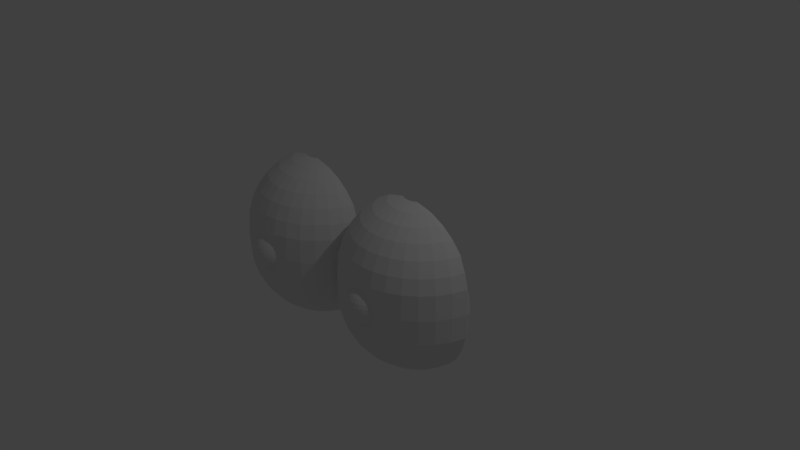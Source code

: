 # Source: eyesTogether.blend  (saved by Blender 2.79.0; exported with 4.5.12 LTS)
import bpy
from mathutils import Matrix  # noqa: F401  (used for matrix-valued properties, if any)

bpy.ops.wm.read_factory_settings(use_empty=True)
scene = bpy.context.scene
scene.name = 'Scene'

# ---- collections
col_collection_1 = bpy.data.collections.new('Collection 1'); scene.collection.children.link(col_collection_1)

# ---- world
world_world = bpy.data.worlds.new('World'); scene.world = world_world
world_world.color = (0.05088, 0.05088, 0.05088)
world_world.use_sun_shadow = False
world_world.sun_shadow_jitter_overblur = 0.0
world_world.cycles.sampling_method = 'MANUAL'

# ---- cameras
cam_camera = bpy.data.cameras.new('Camera')
cam_camera.clip_end = 100.0
cam_camera.lens = 35.0
cam_camera.sensor_width = 32.0
cam_camera.sensor_height = 18.0
cam_camera.ortho_scale = 7.314
cam_camera.dof.focus_distance = 0.0
cam_camera.dof.aperture_fstop = 128.0

# ---- lights
light_lamp = bpy.data.lights.new('Lamp', 'POINT')
light_lamp.transmission_factor = 0.0
light_lamp.cutoff_distance = 30.0
light_lamp.energy = 100.0
light_lamp.shadow_buffer_clip_start = 1.001
light_lamp.shadow_soft_size = 0.1
light_lamp.shadow_maximum_resolution = 0.006
light_lamp.use_absolute_resolution = True

# ---- meshes
me_sphere_002 = bpy.data.meshes.new('Sphere.002')
me_sphere_002.from_pydata([(0.0, -3.258e-07, -1.0), (0.03806, 0.1913, 0.9808), (0.07466, 0.3753, 0.9239), (0.1084, 0.5449, 0.8315), (0.1379, 0.6935, 0.7071), (0.1622, 0.8155, 0.5556), (0.1802, 0.9061, 0.3827), (0.1913, 0.9619, 0.1951), (0.1951, 0.9808, 7.55e-08), (0.1913, 0.9619, -0.1951), (0.1802, 0.9061, -0.3827), (0.1622, 0.8155, -0.5556), (0.1379, 0.6935, -0.7071), (0.1084, 0.5449, -0.8315), (0.07466, 0.3753, -0.9239), (0.03806, 0.1913, -0.9808), (0.07466, 0.1802, 0.9808), (0.1464, 0.3536, 0.9239), (0.2126, 0.5133, 0.8315), (0.2706, 0.6533, 0.7071), (0.3182, 0.7682, 0.5556), (0.3536, 0.8536, 0.3827), (0.3753, 0.9061, 0.1951), (0.3827, 0.9239, 7.55e-08), (0.3753, 0.9061, -0.1951), (0.3536, 0.8536, -0.3827), (0.3182, 0.7682, -0.5556), (0.2706, 0.6533, -0.7071), (0.2126, 0.5133, -0.8315), (0.1464, 0.3536, -0.9239), (0.07466, 0.1802, -0.9808), (0.1084, 0.1622, 0.9808), (0.2126, 0.3182, 0.9239), (0.3087, 0.4619, 0.8315), (0.3928, 0.5879, 0.7071), (0.4619, 0.6913, 0.5556), (0.5133, 0.7682, 0.3827), (0.5449, 0.8155, 0.1951), (0.5556, 0.8315, 7.55e-08), (0.5449, 0.8155, -0.1951), (0.5133, 0.7682, -0.3827), (0.4619, 0.6913, -0.5556), (0.3928, 0.5879, -0.7071), (0.3087, 0.4619, -0.8315), (0.2126, 0.3182, -0.9239), (0.1084, 0.1622, -0.9808), (0.1379, 0.1379, 0.9808), (0.2706, 0.2706, 0.9239), (0.3928, 0.3928, 0.8315), (0.5, 0.5, 0.7071), (0.5879, 0.5879, 0.5556), (0.6533, 0.6533, 0.3827), (0.6935, 0.6935, 0.1951), (0.7071, 0.7071, 7.55e-08), (0.6935, 0.6935, -0.1951), (0.6533, 0.6533, -0.3827), (0.5879, 0.5879, -0.5556), (0.5, 0.5, -0.7071), (0.3928, 0.3928, -0.8315), (0.2706, 0.2706, -0.9239), (0.1379, 0.1379, -0.9808), (0.1622, 0.1084, 0.9808), (0.3182, 0.2126, 0.9239), (0.4619, 0.3087, 0.8315), (0.5879, 0.3928, 0.7071), (0.6913, 0.4619, 0.5556), (0.7682, 0.5133, 0.3827), (0.8155, 0.5449, 0.1951), (0.8315, 0.5556, 7.55e-08), (0.8155, 0.5449, -0.1951), (0.7682, 0.5133, -0.3827), (0.6913, 0.4619, -0.5556), (0.5879, 0.3928, -0.7071), (0.4619, 0.3087, -0.8315), (0.3182, 0.2126, -0.9239), (0.1622, 0.1084, -0.9808), (0.1802, 0.07466, 0.9808), (0.3536, 0.1464, 0.9239), (0.5133, 0.2126, 0.8315), (0.6533, 0.2706, 0.7071), (0.7682, 0.3182, 0.5556), (0.8536, 0.3536, 0.3827), (0.9061, 0.3753, 0.1951), (0.9239, 0.3827, 7.55e-08), (0.9061, 0.3753, -0.1951), (0.8536, 0.3536, -0.3827), (0.7682, 0.3182, -0.5556), (0.6533, 0.2706, -0.7071), (0.5133, 0.2126, -0.8315), (0.3536, 0.1464, -0.9239), (0.1802, 0.07466, -0.9808), (0.1913, 0.03806, 0.9808), (0.3753, 0.07466, 0.9239), (0.5449, 0.1084, 0.8315), (0.6935, 0.1379, 0.7071), (0.8155, 0.1622, 0.5556), (0.9061, 0.1802, 0.3827), (0.9619, 0.1913, 0.1951), (0.9808, 0.1951, 7.55e-08), (0.9619, 0.1913, -0.1951), (0.9061, 0.1802, -0.3827), (0.8155, 0.1622, -0.5556), (0.6935, 0.1379, -0.7071), (0.5449, 0.1084, -0.8315), (0.3753, 0.07466, -0.9239), (0.1913, 0.03806, -0.9808), (0.1951, -3.266e-07, 0.9808), (0.3827, -3.192e-07, 0.9239), (0.5556, -3.117e-07, 0.8315), (0.7071, -3.192e-07, 0.7071), (0.8315, -3.341e-07, 0.5556), (0.9239, -2.745e-07, 0.3827), (0.9808, -3.937e-07, 0.1951), (1.0, -3.788e-07, 7.55e-08), (0.9808, -3.937e-07, -0.1951), (0.9239, -2.298e-07, -0.3827), (0.8315, -3.341e-07, -0.5556), (0.7071, -3.192e-07, -0.7071), (0.5556, -3.415e-07, -0.8315), (0.3827, -3.043e-07, -0.9239), (0.1951, -3.08e-07, -0.9808), (0.1913, -0.03806, 0.9808), (0.3753, -0.07466, 0.9239), (0.5449, -0.1084, 0.8315), (0.6935, -0.138, 0.7071), (0.8155, -0.1622, 0.5556), (0.9061, -0.1802, 0.3827), (0.9619, -0.1913, 0.1951), (0.9808, -0.1951, 7.55e-08), (0.9619, -0.1913, -0.1951), (0.9061, -0.1802, -0.3827), (0.8155, -0.1622, -0.5556), (0.6935, -0.138, -0.7071), (0.5449, -0.1084, -0.8315), (0.3753, -0.07466, -0.9239), (0.1913, -0.03806, -0.9808), (0.1802, -0.07466, 0.9808), (0.3536, -0.1464, 0.9239), (0.5133, -0.2126, 0.8315), (0.6533, -0.2706, 0.7071), (0.7682, -0.3182, 0.5556), (0.8536, -0.3536, 0.3827), (0.9061, -0.3753, 0.1951), (0.9239, -0.3827, 7.55e-08), (0.9061, -0.3753, -0.1951), (0.8536, -0.3536, -0.3827), (0.7682, -0.3182, -0.5556), (0.6533, -0.2706, -0.7071), (0.5133, -0.2126, -0.8315), (0.3536, -0.1464, -0.9239), (0.1802, -0.07466, -0.9808), (0.1622, -0.1084, 0.9808), (0.3182, -0.2126, 0.9239), (0.4619, -0.3087, 0.8315), (0.5879, -0.3928, 0.7071), (0.6913, -0.4619, 0.5556), (0.7682, -0.5133, 0.3827), (0.8155, -0.5449, 0.1951), (0.8315, -0.5556, 7.55e-08), (0.8155, -0.5449, -0.1951), (0.7682, -0.5133, -0.3827), (0.6913, -0.4619, -0.5556), (0.5879, -0.3928, -0.7071), (0.4619, -0.3087, -0.8315), (0.3182, -0.2126, -0.9239), (0.1622, -0.1084, -0.9808), (0.1379, -0.138, 0.9808), (0.2706, -0.2706, 0.9239), (0.3928, -0.3928, 0.8315), (0.5, -0.5, 0.7071), (0.5879, -0.5879, 0.5556), (0.6533, -0.6533, 0.3827), (0.6935, -0.6935, 0.1951), (0.7071, -0.7071, 7.55e-08), (0.6935, -0.6935, -0.1951), (0.6533, -0.6533, -0.3827), (0.5879, -0.5879, -0.5556), (0.5, -0.5, -0.7071), (0.3928, -0.3928, -0.8315), (0.2706, -0.2706, -0.9239), (0.1379, -0.138, -0.9808), (0.1084, -0.1622, 0.9808), (0.2126, -0.3182, 0.9239), (0.3087, -0.4619, 0.8315), (0.3928, -0.5879, 0.7071), (0.4619, -0.6913, 0.5556), (0.5133, -0.7682, 0.3827), (0.5449, -0.8155, 0.1951), (0.5556, -0.8315, 7.55e-08), (0.5449, -0.8155, -0.1951), (0.5133, -0.7682, -0.3827), (0.4619, -0.6913, -0.5556), (0.3928, -0.5879, -0.7071), (0.3087, -0.4619, -0.8315), (0.2126, -0.3182, -0.9239), (0.1084, -0.1622, -0.9808), (0.07466, -0.1802, 0.9808), (0.1464, -0.3536, 0.9239), (0.2126, -0.5133, 0.8315), (0.2706, -0.6533, 0.7071), (0.3182, -0.7682, 0.5556), (0.3536, -0.8536, 0.3827), (0.3753, -0.9061, 0.1951), (0.3827, -0.9239, 7.55e-08), (0.3753, -0.9061, -0.1951), (0.3536, -0.8536, -0.3827), (0.3182, -0.7682, -0.5556), (0.2706, -0.6533, -0.7071), (0.2126, -0.5133, -0.8315), (0.1464, -0.3536, -0.9239), (0.07466, -0.1802, -0.9808), (0.03806, -0.1913, 0.9808), (0.07466, -0.3753, 0.9239), (0.1084, -0.5449, 0.8315), (0.1379, -0.6935, 0.7071), (0.1622, -0.8155, 0.5556), (0.1802, -0.9061, 0.3827), (0.1913, -0.9619, 0.1951), (0.1951, -0.9808, 7.55e-08), (0.1913, -0.9619, -0.1951), (0.1802, -0.9061, -0.3827), (0.1622, -0.8155, -0.5556), (0.1379, -0.6935, -0.7071), (0.1084, -0.5449, -0.8315), (0.07466, -0.3753, -0.9239), (0.03806, -0.1913, -0.9808), (-7.212e-09, -0.1951, 0.9808), (4.122e-08, -0.3827, 0.9239), (2.632e-08, -0.5556, 0.8315), (-2.584e-08, -0.7071, 0.7071), (-8.544e-08, -0.8315, 0.5556), (6.357e-08, -0.9239, 0.3827), (-8.544e-08, -0.9808, 0.1951), (-1.003e-07, -1.0, 7.55e-08), (-8.544e-08, -0.9808, -0.1951), (6.357e-08, -0.9239, -0.3827), (-8.544e-08, -0.8315, -0.5556), (-2.584e-08, -0.7071, -0.7071), (-1.094e-08, -0.5556, -0.8315), (3.964e-09, -0.3827, -0.9239), (3.964e-09, -0.1951, -0.9808), (-0.03806, -0.1913, 0.9808), (-0.07466, -0.3753, 0.9239), (-0.1084, -0.5449, 0.8315), (-0.1379, -0.6935, 0.7071), (-0.1622, -0.8155, 0.5556), (-0.1802, -0.9061, 0.3827), (-0.1913, -0.9619, 0.1951), (-0.1951, -0.9808, 7.55e-08), (-0.1913, -0.9619, -0.1951), (-0.1802, -0.9061, -0.3827), (-0.1622, -0.8155, -0.5556), (-0.1379, -0.6935, -0.7071), (-0.1084, -0.5449, -0.8315), (-0.07466, -0.3753, -0.9239), (-0.03806, -0.1913, -0.9808), (-1.247e-07, -6.269e-07, 1.0), (-0.07466, -0.1802, 0.9808), (-0.1464, -0.3536, 0.9239), (-0.2126, -0.5133, 0.8315), (-0.2706, -0.6533, 0.7071), (-0.3182, -0.7682, 0.5556), (-0.3536, -0.8536, 0.3827), (-0.3753, -0.9061, 0.1951), (-0.3827, -0.9239, 7.55e-08), (-0.3753, -0.9061, -0.1951), (-0.3536, -0.8536, -0.3827), (-0.3182, -0.7682, -0.5556), (-0.2706, -0.6533, -0.7071), (-0.2126, -0.5133, -0.8315), (-0.1464, -0.3536, -0.9239), (-0.07466, -0.1802, -0.9808), (-0.1084, -0.1622, 0.9808), (-0.2126, -0.3182, 0.9239), (-0.3087, -0.4619, 0.8315), (-0.3928, -0.5879, 0.7071), (-0.4619, -0.6913, 0.5556), (-0.5133, -0.7682, 0.3827), (-0.5449, -0.8155, 0.1951), (-0.5556, -0.8315, 7.55e-08), (-0.5449, -0.8155, -0.1951), (-0.5133, -0.7682, -0.3827), (-0.4619, -0.6913, -0.5556), (-0.3928, -0.5879, -0.7071), (-0.3087, -0.4619, -0.8315), (-0.2126, -0.3182, -0.9239), (-0.1084, -0.1622, -0.9808), (-0.1379, -0.138, 0.9808), (-0.2706, -0.2706, 0.9239), (-0.3928, -0.3928, 0.8315), (-0.5, -0.5, 0.7071), (-0.5879, -0.5879, 0.5556), (-0.6533, -0.6533, 0.3827), (-0.6935, -0.6935, 0.1951), (-0.7071, -0.7071, 7.55e-08), (-0.6935, -0.6935, -0.1951), (-0.6533, -0.6533, -0.3827), (-0.5879, -0.5879, -0.5556), (-0.5, -0.5, -0.7071), (-0.3928, -0.3928, -0.8315), (-0.2706, -0.2706, -0.9239), (-0.1379, -0.1379, -0.9808), (-0.1622, -0.1084, 0.9808), (-0.3182, -0.2126, 0.9239), (-0.4619, -0.3087, 0.8315), (-0.5879, -0.3928, 0.7071), (-0.6913, -0.4619, 0.5556), (-0.7682, -0.5133, 0.3827), (-0.8155, -0.5449, 0.1951), (-0.8315, -0.5556, 7.55e-08), (-0.8155, -0.5449, -0.1951), (-0.7682, -0.5133, -0.3827), (-0.6913, -0.4619, -0.5556), (-0.5879, -0.3928, -0.7071), (-0.4619, -0.3087, -0.8315), (-0.3182, -0.2126, -0.9239), (-0.1622, -0.1084, -0.9808), (-0.1802, -0.07466, 0.9808), (-0.3536, -0.1464, 0.9239), (-0.5133, -0.2126, 0.8315), (-0.6533, -0.2706, 0.7071), (-0.7682, -0.3182, 0.5556), (-0.8536, -0.3536, 0.3827), (-0.9061, -0.3753, 0.1951), (-0.9239, -0.3827, 7.55e-08), (-0.9061, -0.3753, -0.1951), (-0.8536, -0.3536, -0.3827), (-0.7682, -0.3182, -0.5556), (-0.6533, -0.2706, -0.7071), (-0.5133, -0.2126, -0.8315), (-0.3536, -0.1464, -0.9239), (-0.1802, -0.07466, -0.9808), (-0.1913, -0.03806, 0.9808), (-0.3753, -0.07466, 0.9239), (-0.5449, -0.1084, 0.8315), (-0.6935, -0.1379, 0.7071), (-0.8155, -0.1622, 0.5556), (-0.9061, -0.1802, 0.3827), (-0.9619, -0.1913, 0.1951), (-0.9808, -0.1951, 7.55e-08), (-0.9619, -0.1913, -0.1951), (-0.9061, -0.1802, -0.3827), (-0.8155, -0.1622, -0.5556), (-0.6935, -0.1379, -0.7071), (-0.5449, -0.1084, -0.8315), (-0.3753, -0.07466, -0.9239), (-0.1913, -0.03806, -0.9808), (-0.1951, -3.117e-07, 0.9808), (-0.3827, -2.819e-07, 0.9239), (-0.5556, -2.819e-07, 0.8315), (-0.7071, -1.851e-07, 0.7071), (-0.8315, -1.404e-07, 0.5556), (-0.9239, -3.192e-07, 0.3827), (-0.9808, -9.567e-08, 0.1951), (-1.0, -1.404e-07, 7.55e-08), (-0.9808, -9.567e-08, -0.1951), (-0.9239, -3.192e-07, -0.3827), (-0.8315, -1.404e-07, -0.5556), (-0.7071, -1.851e-07, -0.7071), (-0.5556, -2.596e-07, -0.8315), (-0.3827, -2.521e-07, -0.9239), (-0.1951, -3.155e-07, -0.9808), (-0.1913, 0.03806, 0.9808), (-0.3753, 0.07466, 0.9239), (-0.5449, 0.1084, 0.8315), (-0.6935, 0.1379, 0.7071), (-0.8155, 0.1622, 0.5556), (-0.9061, 0.1802, 0.3827), (-0.9619, 0.1913, 0.1951), (-0.9808, 0.1951, 7.55e-08), (-0.9619, 0.1913, -0.1951), (-0.9061, 0.1802, -0.3827), (-0.8155, 0.1622, -0.5556), (-0.6935, 0.1379, -0.7071), (-0.5449, 0.1084, -0.8315), (-0.3753, 0.07466, -0.9239), (-0.1913, 0.03806, -0.9808), (-0.1802, 0.07466, 0.9808), (-0.3536, 0.1464, 0.9239), (-0.5133, 0.2126, 0.8315), (-0.6533, 0.2706, 0.7071), (-0.7682, 0.3182, 0.5556), (-0.8536, 0.3536, 0.3827), (-0.9061, 0.3753, 0.1951), (-0.9239, 0.3827, 7.55e-08), (-0.9061, 0.3753, -0.1951), (-0.8536, 0.3536, -0.3827), (-0.7682, 0.3182, -0.5556), (-0.6533, 0.2706, -0.7071), (-0.5133, 0.2126, -0.8315), (-0.3536, 0.1464, -0.9239), (-0.1802, 0.07466, -0.9808), (-0.1622, 0.1084, 0.9808), (-0.3182, 0.2126, 0.9239), (-0.4619, 0.3087, 0.8315), (-0.5879, 0.3928, 0.7071), (-0.6913, 0.4619, 0.5556), (-0.7682, 0.5133, 0.3827), (-0.8155, 0.5449, 0.1951), (-0.8315, 0.5556, 7.55e-08), (-0.8155, 0.5449, -0.1951), (-0.7682, 0.5133, -0.3827), (-0.6913, 0.4619, -0.5556), (-0.5879, 0.3928, -0.7071), (-0.4619, 0.3087, -0.8315), (-0.3182, 0.2126, -0.9239), (-0.1622, 0.1084, -0.9808), (-0.1379, 0.1379, 0.9808), (-0.2706, 0.2706, 0.9239), (-0.3928, 0.3928, 0.8315), (-0.5, 0.5, 0.7071), (-0.5879, 0.5879, 0.5556), (-0.6533, 0.6533, 0.3827), (-0.6935, 0.6935, 0.1951), (-0.7071, 0.7071, 7.55e-08), (-0.6935, 0.6935, -0.1951), (-0.6533, 0.6533, -0.3827), (-0.5879, 0.5879, -0.5556), (-0.5, 0.5, -0.7071), (-0.3928, 0.3928, -0.8315), (-0.2706, 0.2706, -0.9239), (-0.1379, 0.1379, -0.9808), (-0.1084, 0.1622, 0.9808), (-0.2126, 0.3182, 0.9239), (-0.3087, 0.4619, 0.8315), (-0.3928, 0.5879, 0.7071), (-0.4619, 0.6913, 0.5556), (-0.5133, 0.7682, 0.3827), (-0.5449, 0.8155, 0.1951), (-0.5556, 0.8315, 7.55e-08), (-0.5449, 0.8155, -0.1951), (-0.5133, 0.7682, -0.3827), (-0.4619, 0.6913, -0.5556), (-0.3928, 0.5879, -0.7071), (-0.3087, 0.4619, -0.8315), (-0.2126, 0.3182, -0.9239), (-0.1084, 0.1622, -0.9808), (-0.07466, 0.1802, 0.9808), (-0.1464, 0.3536, 0.9239), (-0.2126, 0.5133, 0.8315), (-0.2706, 0.6533, 0.7071), (-0.3182, 0.7682, 0.5556), (-0.3536, 0.8536, 0.3827), (-0.3753, 0.9061, 0.1951), (-0.3827, 0.9239, 7.55e-08), (-0.3753, 0.9061, -0.1951), (-0.3536, 0.8536, -0.3827), (-0.3182, 0.7682, -0.5556), (-0.2706, 0.6533, -0.7071), (-0.2126, 0.5133, -0.8315), (-0.1464, 0.3536, -0.9239), (-0.07466, 0.1802, -0.9808), (-0.03806, 0.1913, 0.9808), (-0.07466, 0.3753, 0.9239), (-0.1084, 0.5449, 0.8315), (-0.1379, 0.6935, 0.7071), (-0.1622, 0.8155, 0.5556), (-0.1802, 0.9061, 0.3827), (-0.1913, 0.9619, 0.1951), (-0.1951, 0.9808, 7.55e-08), (-0.1913, 0.9619, -0.1951), (-0.1802, 0.9061, -0.3827), (-0.1622, 0.8155, -0.5556), (-0.1379, 0.6935, -0.7071), (-0.1084, 0.5449, -0.8315), (-0.07466, 0.3753, -0.9239), (-0.03806, 0.1913, -0.9808), (3.749e-08, 0.1951, 0.9808), (7.847e-08, 0.3827, 0.9239), (1.083e-07, 0.5556, 0.8315), (1.53e-07, 0.7071, 0.7071), (2.722e-07, 0.8315, 0.5556), (6.357e-08, 0.9239, 0.3827), (2.573e-07, 0.9808, 0.1951), (2.722e-07, 1.0, 7.55e-08), (2.573e-07, 0.9808, -0.1951), (6.357e-08, 0.9239, -0.3827), (2.722e-07, 0.8315, -0.5556), (1.53e-07, 0.7071, -0.7071), (1.232e-07, 0.5556, -0.8315), (7.847e-08, 0.3827, -0.9239), (1.514e-08, 0.1951, -0.9808), (2.968, 2.43, 2.489), (3.3, 2.364, 1.856), (3.504, 2.323, 1.17), (3.573, 2.309, 0.002452), (3.504, 2.323, -1.205), (3.3, 2.364, -1.892), (2.968, 2.43, -2.525), (1.861, 2.245, 3.5), (2.374, 2.033, 3.044), (2.795, 1.859, 2.489), (3.107, 1.729, 1.856), (3.3, 1.649, 1.17), (3.365, 1.622, 0.002452), (3.3, 1.649, -1.205), (3.107, 1.729, -1.892), (2.795, 1.859, -2.525), (2.374, 2.033, -3.08), (1.861, 2.245, -3.535), (1.147, 2.245, 3.838), (1.673, 1.893, 3.5), (2.135, 1.585, 3.044), (2.513, 1.332, 2.489), (2.795, 1.144, 1.856), (2.968, 1.029, 1.17), (3.026, 0.9894, 0.002452), (2.968, 1.029, -1.205), (2.795, 1.144, -1.892), (2.513, 1.332, -2.525), (2.135, 1.585, -3.08), (1.673, 1.893, -3.535), (1.147, 2.245, -3.874), (0.9727, 2.033, 3.838), (1.42, 1.585, 3.5), (1.813, 1.193, 3.044), (2.135, 0.8709, 2.489), (2.374, 0.6317, 1.856), (2.521, 0.4843, 1.17), (2.571, 0.4346, 0.002452), (2.521, 0.4843, -1.205), (2.374, 0.6317, -1.892), (2.135, 0.8709, -2.525), (1.813, 1.193, -3.08), (1.42, 1.585, -3.535), (0.9727, 2.033, -3.874), (0.3787, 2.43, 4.046), (0.7603, 1.859, 3.838), (1.112, 1.332, 3.5), (1.42, 0.8709, 3.044), (1.673, 0.4923, 2.489), (1.861, 0.211, 1.856), (1.977, 0.03773, 1.17), (2.016, -0.02077, 0.002452), (1.977, 0.03773, -1.205), (1.861, 0.211, -1.892), (1.673, 0.4923, -2.525), (1.42, 0.8709, -3.08), (1.112, 1.332, -3.535), (0.7603, 1.859, -3.874), (0.3787, 2.43, -4.082), (0.2553, 2.364, 4.046), (0.5181, 1.729, 3.838), (0.7603, 1.144, 3.5), (0.9727, 0.6317, 3.044), (1.147, 0.211, 2.489), (1.276, -0.1016, 1.856), (1.356, -0.2941, 1.17), (1.383, -0.3591, 0.002452), (1.356, -0.2941, -1.205), (1.276, -0.1016, -1.892), (1.147, 0.211, -2.525), (0.9727, 0.6317, -3.08), (0.7603, 1.144, -3.535), (0.5181, 1.729, -3.874), (0.2552, 2.364, -4.082), (0.1212, 2.323, 4.046), (0.2553, 1.649, 3.838), (0.3787, 1.029, 3.5), (0.487, 0.4843, 3.044), (0.5758, 0.03773, 2.489), (0.6418, -0.2941, 1.856), (0.6825, -0.4985, 1.17), (0.6962, -0.5675, 0.002452), (0.6825, -0.4985, -1.205), (0.6418, -0.2941, -1.892), (0.5758, 0.03773, -2.525), (0.487, 0.4843, -3.08), (0.3787, 1.029, -3.535), (0.2552, 1.649, -3.874), (0.1212, 2.323, -4.082), (-0.01811, 2.309, 4.046), (-0.01811, 1.622, 3.838), (-0.01811, 0.9894, 3.5), (-0.01811, 0.4346, 3.044), (-0.01811, -0.02076, 2.489), (-0.01811, -0.3591, 1.856), (-0.01811, -0.5675, 1.17), (-0.01811, -0.6378, 0.002452), (-0.01811, -0.5675, -1.205), (-0.01811, -0.3591, -1.892), (-0.01811, -0.02076, -2.525), (-0.01811, 0.4346, -3.08), (-0.01811, 0.9894, -3.535), (-0.01811, 1.622, -3.874), (-0.01811, 2.309, -4.082), (-0.1575, 2.323, 4.046), (-0.2915, 1.649, 3.838), (-0.415, 1.029, 3.5), (-0.5232, 0.4843, 3.044), (-0.612, 0.03773, 2.489), (-0.678, -0.2941, 1.856), (-0.7187, -0.4985, 1.17), (-0.7324, -0.5675, 0.002452), (-0.7187, -0.4985, -1.205), (-0.678, -0.2941, -1.892), (-0.612, 0.03773, -2.525), (-0.5232, 0.4843, -3.08), (-0.415, 1.029, -3.535), (-0.2915, 1.649, -3.874), (-0.1575, 2.323, -4.082), (-0.2915, 2.364, 4.046), (-0.5543, 1.729, 3.838), (-0.7966, 1.144, 3.5), (-1.009, 0.6317, 3.044), (-1.183, 0.211, 2.489), (-1.313, -0.1016, 1.856), (-1.392, -0.2941, 1.17), (-1.419, -0.3591, 0.002452), (-1.392, -0.2941, -1.205), (-1.313, -0.1016, -1.892), (-1.183, 0.211, -2.525), (-1.009, 0.6317, -3.08), (-0.7966, 1.144, -3.535), (-0.5543, 1.729, -3.874), (-0.2915, 2.364, -4.082), (-0.415, 2.43, 4.046), (-0.7966, 1.859, 3.838), (-1.148, 1.332, 3.5), (-1.457, 0.8709, 3.044), (-1.709, 0.4923, 2.489), (-1.897, 0.211, 1.856), (-2.013, 0.03773, 1.17), (-2.052, -0.02076, 0.002452), (-2.013, 0.03773, -1.205), (-1.897, 0.211, -1.892), (-1.709, 0.4923, -2.525), (-1.457, 0.8709, -3.08), (-1.148, 1.332, -3.535), (-0.7966, 1.859, -3.874), (-0.415, 2.43, -4.082), (-1.009, 2.033, 3.838), (-1.457, 1.585, 3.5), (-1.849, 1.193, 3.044), (-2.171, 0.8709, 2.489), (-2.41, 0.6317, 1.856), (-2.557, 0.4843, 1.17), (-2.607, 0.4346, 0.002452), (-2.557, 0.4843, -1.205), (-2.41, 0.6317, -1.892), (-2.171, 0.8709, -2.525), (-1.849, 1.193, -3.08), (-1.457, 1.585, -3.535), (-1.009, 2.033, -3.874), (-1.183, 2.245, 3.838), (-1.709, 1.893, 3.5), (-2.171, 1.585, 3.044), (-2.549, 1.332, 2.489), (-2.831, 1.144, 1.856), (-3.004, 1.029, 1.17), (-3.062, 0.9894, 0.002452), (-3.004, 1.029, -1.205), (-2.831, 1.144, -1.892), (-2.549, 1.332, -2.525), (-2.171, 1.585, -3.08), (-1.709, 1.893, -3.535), (-1.183, 2.245, -3.874), (-1.897, 2.245, 3.5), (-2.41, 2.033, 3.044), (-2.831, 1.859, 2.489), (-3.143, 1.729, 1.856), (-3.336, 1.649, 1.17), (-3.401, 1.622, 0.002452), (-3.336, 1.649, -1.205), (-3.143, 1.729, -1.892), (-2.831, 1.859, -2.525), (-2.41, 2.033, -3.08), (-1.897, 2.245, -3.535), (-3.004, 2.43, 2.489), (-3.336, 2.364, 1.856), (-3.54, 2.323, 1.17), (-3.609, 2.309, 0.002452), (-3.54, 2.323, -1.205), (-3.336, 2.364, -1.892), (-3.004, 2.43, -2.525), (-2.924, 2.446, 2.589), (-3.006, 2.446, 2.489), (-2.535, 2.446, 3.044), (-3.344, 2.446, 1.404), (-3.552, 2.446, 0.7168), (-3.623, 2.446, 0.002452), (2.499, 2.446, -3.08), (1.922, 2.446, -3.535), (1.377, 2.446, -3.815), (1.254, 2.446, -3.874), (0.8469, 2.446, -3.983), (0.5599, 2.446, -4.051), (0.09686, 2.446, -3.601), (-0.01811, 2.446, -3.602), (0.3681, 2.446, -3.591), (0.2213, 2.446, -3.597), (0.3982, 2.446, -4.082), (-0.1331, 2.446, -3.601), (-0.2575, 2.446, -3.597), (-0.4043, 2.446, -3.591), (-0.4344, 2.446, -4.082), (-0.5961, 2.446, -4.051), (-0.8831, 2.446, -3.983), (-1.29, 2.446, -3.874), (-1.413, 2.446, -3.815), (-1.958, 2.446, -3.535), (-2.535, 2.446, -3.08), (-3.552, 2.446, -0.7119), (-3.344, 2.446, -1.399), (-3.006, 2.446, -2.032), (-2.924, 2.446, -2.625), (0.3681, 2.446, 3.595), (0.3982, 2.446, 4.046), (0.2213, 2.446, 3.602), (-0.1331, 2.446, 3.606), (-0.2575, 2.446, 3.602), (-0.4043, 2.446, 3.595), (0.09686, 2.446, 3.606), (-0.01811, 2.446, 3.607), (-0.4344, 2.446, 4.046), (0.5599, 2.446, 4.015), (0.8469, 2.446, 3.947), (-0.5961, 2.446, 4.015), (1.377, 2.446, 3.78), (1.922, 2.446, 3.5), (-0.8831, 2.446, 3.947), (-1.29, 2.446, 3.838), (1.254, 2.446, 3.838), (2.499, 2.446, 3.044), (-1.958, 2.446, 3.5), (-1.413, 2.446, 3.78), (2.969, 2.446, 2.489), (3.308, 2.446, 1.404), (2.888, 2.446, 2.589), (3.516, 2.446, 0.7168), (3.516, 2.446, -0.7119), (3.308, 2.446, -1.399), (3.586, 2.446, 0.002452), (2.969, 2.446, -2.032), (2.888, 2.446, -2.625), (6.697, -5.643e-07, -1.0), (6.735, 0.1913, 0.9808), (6.772, 0.3753, 0.9239), (6.805, 0.5449, 0.8315), (6.835, 0.6935, 0.7071), (6.859, 0.8155, 0.5556), (6.877, 0.9061, 0.3827), (6.888, 0.9619, 0.1951), (6.892, 0.9808, 8.335e-08), (6.888, 0.9619, -0.1951), (6.877, 0.9061, -0.3827), (6.859, 0.8155, -0.5556), (6.835, 0.6935, -0.7071), (6.805, 0.5449, -0.8315), (6.772, 0.3753, -0.9239), (6.735, 0.1913, -0.9808), (6.772, 0.1802, 0.9808), (6.843, 0.3536, 0.9239), (6.91, 0.5133, 0.8315), (6.968, 0.6533, 0.7071), (7.015, 0.7682, 0.5556), (7.051, 0.8536, 0.3827), (7.072, 0.9061, 0.1951), (7.08, 0.9239, 8.373e-08), (7.072, 0.9061, -0.1951), (7.051, 0.8536, -0.3827), (7.015, 0.7682, -0.5556), (6.968, 0.6533, -0.7071), (6.91, 0.5133, -0.8315), (6.843, 0.3536, -0.9239), (6.772, 0.1802, -0.9808), (6.805, 0.1622, 0.9808), (6.91, 0.3182, 0.9239), (7.006, 0.4619, 0.8315), (7.09, 0.5879, 0.7071), (7.159, 0.6913, 0.5556), (7.21, 0.7682, 0.3827), (7.242, 0.8155, 0.1951), (7.253, 0.8315, 8.408e-08), (7.242, 0.8155, -0.1951), (7.21, 0.7682, -0.3827), (7.159, 0.6913, -0.5556), (7.09, 0.5879, -0.7071), (7.006, 0.4619, -0.8315), (6.91, 0.3182, -0.9239), (6.805, 0.1622, -0.9808), (6.835, 0.1379, 0.9808), (6.968, 0.2706, 0.9239), (7.09, 0.3928, 0.8315), (7.197, 0.5, 0.7071), (7.285, 0.5879, 0.5556), (7.35, 0.6533, 0.3827), (7.391, 0.6935, 0.1951), (7.404, 0.7071, 8.439e-08), (7.391, 0.6935, -0.1951), (7.35, 0.6533, -0.3827), (7.285, 0.5879, -0.5556), (7.197, 0.5, -0.7071), (7.09, 0.3928, -0.8315), (6.968, 0.2706, -0.9239), (6.835, 0.1379, -0.9808), (6.859, 0.1084, 0.9808), (7.015, 0.2126, 0.9239), (7.159, 0.3087, 0.8315), (7.285, 0.3928, 0.7071), (7.388, 0.4619, 0.5556), (7.465, 0.5133, 0.3827), (7.513, 0.5449, 0.1951), (7.528, 0.5556, 8.464e-08), (7.513, 0.5449, -0.1951), (7.465, 0.5133, -0.3827), (7.388, 0.4619, -0.5556), (7.285, 0.3928, -0.7071), (7.159, 0.3087, -0.8315), (7.015, 0.2126, -0.9239), (6.859, 0.1084, -0.9808), (6.877, 0.07466, 0.9808), (7.051, 0.1464, 0.9239), (7.21, 0.2126, 0.8315), (7.35, 0.2706, 0.7071), (7.465, 0.3182, 0.5556), (7.551, 0.3536, 0.3827), (7.603, 0.3753, 0.1951), (7.621, 0.3827, 8.483e-08), (7.603, 0.3753, -0.1951), (7.551, 0.3536, -0.3827), (7.465, 0.3182, -0.5556), (7.35, 0.2706, -0.7071), (7.21, 0.2126, -0.8315), (7.051, 0.1464, -0.9239), (6.877, 0.07466, -0.9808), (6.888, 0.03806, 0.9808), (7.072, 0.07466, 0.9239), (7.242, 0.1084, 0.8315), (7.391, 0.1379, 0.7071), (7.513, 0.1622, 0.5556), (7.603, 0.1802, 0.3827), (7.659, 0.1913, 0.1951), (7.678, 0.1951, 8.494e-08), (7.659, 0.1913, -0.1951), (7.603, 0.1802, -0.3827), (7.513, 0.1622, -0.5556), (7.391, 0.1379, -0.7071), (7.242, 0.1084, -0.8315), (7.072, 0.07466, -0.9239), (6.888, 0.03806, -0.9808), (6.892, -5.651e-07, 0.9808), (7.08, -5.576e-07, 0.9239), (7.253, -5.502e-07, 0.8315), (7.404, -5.576e-07, 0.7071), (7.528, -5.725e-07, 0.5556), (7.621, -5.129e-07, 0.3827), (7.678, -6.321e-07, 0.1951), (7.697, -6.172e-07, 8.498e-08), (7.678, -6.321e-07, -0.1951), (7.621, -4.682e-07, -0.3827), (7.528, -5.725e-07, -0.5556), (7.404, -5.576e-07, -0.7071), (7.253, -5.8e-07, -0.8315), (7.08, -5.427e-07, -0.9239), (6.892, -5.464e-07, -0.9808), (6.888, -0.03806, 0.9808), (7.072, -0.07466, 0.9239), (7.242, -0.1084, 0.8315), (7.391, -0.138, 0.7071), (7.513, -0.1622, 0.5556), (7.603, -0.1802, 0.3827), (7.659, -0.1913, 0.1951), (7.678, -0.1951, 8.494e-08), (7.659, -0.1913, -0.1951), (7.603, -0.1802, -0.3827), (7.513, -0.1622, -0.5556), (7.391, -0.138, -0.7071), (7.242, -0.1084, -0.8315), (7.072, -0.07466, -0.9239), (6.888, -0.03806, -0.9808), (6.877, -0.07466, 0.9808), (7.051, -0.1464, 0.9239), (7.21, -0.2126, 0.8315), (7.35, -0.2706, 0.7071), (7.465, -0.3182, 0.5556), (7.551, -0.3536, 0.3827), (7.603, -0.3753, 0.1951), (7.621, -0.3827, 8.483e-08), (7.603, -0.3753, -0.1951), (7.551, -0.3536, -0.3827), (7.465, -0.3182, -0.5556), (7.35, -0.2706, -0.7071), (7.21, -0.2126, -0.8315), (7.051, -0.1464, -0.9239), (6.877, -0.07466, -0.9808), (6.859, -0.1084, 0.9808), (7.015, -0.2126, 0.9239), (7.159, -0.3087, 0.8315), (7.285, -0.3928, 0.7071), (7.388, -0.4619, 0.5556), (7.465, -0.5133, 0.3827), (7.513, -0.5449, 0.1951), (7.528, -0.5556, 8.464e-08), (7.513, -0.5449, -0.1951), (7.465, -0.5133, -0.3827), (7.388, -0.4619, -0.5556), (7.285, -0.3928, -0.7071), (7.159, -0.3087, -0.8315), (7.015, -0.2126, -0.9239), (6.859, -0.1084, -0.9808), (6.835, -0.138, 0.9808), (6.968, -0.2706, 0.9239), (7.09, -0.3928, 0.8315), (7.197, -0.5, 0.7071), (7.285, -0.5879, 0.5556), (7.35, -0.6533, 0.3827), (7.391, -0.6935, 0.1951), (7.404, -0.7071, 8.439e-08), (7.391, -0.6935, -0.1951), (7.35, -0.6533, -0.3827), (7.285, -0.5879, -0.5556), (7.197, -0.5, -0.7071), (7.09, -0.3928, -0.8315), (6.968, -0.2706, -0.9239), (6.835, -0.138, -0.9808), (6.805, -0.1622, 0.9808), (6.91, -0.3182, 0.9239), (7.006, -0.4619, 0.8315), (7.09, -0.5879, 0.7071), (7.159, -0.6913, 0.5556), (7.21, -0.7682, 0.3827), (7.242, -0.8155, 0.1951), (7.253, -0.8315, 8.408e-08), (7.242, -0.8155, -0.1951), (7.21, -0.7682, -0.3827), (7.159, -0.6913, -0.5556), (7.09, -0.5879, -0.7071), (7.006, -0.4619, -0.8315), (6.91, -0.3182, -0.9239), (6.805, -0.1622, -0.9808), (6.772, -0.1802, 0.9808), (6.843, -0.3536, 0.9239), (6.91, -0.5133, 0.8315), (6.968, -0.6533, 0.7071), (7.015, -0.7682, 0.5556), (7.051, -0.8536, 0.3827), (7.072, -0.9061, 0.1951), (7.08, -0.9239, 8.373e-08), (7.072, -0.9061, -0.1951), (7.051, -0.8536, -0.3827), (7.015, -0.7682, -0.5556), (6.968, -0.6533, -0.7071), (6.91, -0.5133, -0.8315), (6.843, -0.3536, -0.9239), (6.772, -0.1802, -0.9808), (6.735, -0.1913, 0.9808), (6.772, -0.3753, 0.9239), (6.805, -0.5449, 0.8315), (6.835, -0.6935, 0.7071), (6.859, -0.8155, 0.5556), (6.877, -0.9061, 0.3827), (6.888, -0.9619, 0.1951), (6.892, -0.9808, 8.335e-08), (6.888, -0.9619, -0.1951), (6.877, -0.9061, -0.3827), (6.859, -0.8155, -0.5556), (6.835, -0.6935, -0.7071), (6.805, -0.5449, -0.8315), (6.772, -0.3753, -0.9239), (6.735, -0.1913, -0.9808), (6.697, -0.1951, 0.9808), (6.697, -0.3827, 0.9239), (6.697, -0.5556, 0.8315), (6.697, -0.7071, 0.7071), (6.697, -0.8315, 0.5556), (6.697, -0.9239, 0.3827), (6.697, -0.9808, 0.1951), (6.697, -1.0, 8.295e-08), (6.697, -0.9808, -0.1951), (6.697, -0.9239, -0.3827), (6.697, -0.8315, -0.5556), (6.697, -0.7071, -0.7071), (6.697, -0.5556, -0.8315), (6.697, -0.3827, -0.9239), (6.697, -0.1951, -0.9808), (6.659, -0.1913, 0.9808), (6.622, -0.3753, 0.9239), (6.589, -0.5449, 0.8315), (6.559, -0.6935, 0.7071), (6.535, -0.8155, 0.5556), (6.517, -0.9061, 0.3827), (6.506, -0.9619, 0.1951), (6.502, -0.9808, 8.255e-08), (6.506, -0.9619, -0.1951), (6.517, -0.9061, -0.3827), (6.535, -0.8155, -0.5556), (6.559, -0.6935, -0.7071), (6.589, -0.5449, -0.8315), (6.622, -0.3753, -0.9239), (6.659, -0.1913, -0.9808), (6.697, -8.653e-07, 1.0), (6.622, -0.1802, 0.9808), (6.551, -0.3536, 0.9239), (6.484, -0.5133, 0.8315), (6.426, -0.6533, 0.7071), (6.379, -0.7682, 0.5556), (6.343, -0.8536, 0.3827), (6.322, -0.9061, 0.1951), (6.314, -0.9239, 8.217e-08), (6.322, -0.9061, -0.1951), (6.343, -0.8536, -0.3827), (6.379, -0.7682, -0.5556), (6.426, -0.6533, -0.7071), (6.484, -0.5133, -0.8315), (6.551, -0.3536, -0.9239), (6.622, -0.1802, -0.9808), (6.589, -0.1622, 0.9808), (6.484, -0.3182, 0.9239), (6.388, -0.4619, 0.8315), (6.304, -0.5879, 0.7071), (6.235, -0.6913, 0.5556), (6.184, -0.7682, 0.3827), (6.152, -0.8155, 0.1951), (6.141, -0.8315, 8.182e-08), (6.152, -0.8155, -0.1951), (6.184, -0.7682, -0.3827), (6.235, -0.6913, -0.5556), (6.304, -0.5879, -0.7071), (6.388, -0.4619, -0.8315), (6.484, -0.3182, -0.9239), (6.589, -0.1622, -0.9808), (6.559, -0.138, 0.9808), (6.426, -0.2706, 0.9239), (6.304, -0.3928, 0.8315), (6.197, -0.5, 0.7071), (6.109, -0.5879, 0.5556), (6.044, -0.6533, 0.3827), (6.004, -0.6935, 0.1951), (5.99, -0.7071, 8.151e-08), (6.004, -0.6935, -0.1951), (6.044, -0.6533, -0.3827), (6.109, -0.5879, -0.5556), (6.197, -0.5, -0.7071), (6.304, -0.3928, -0.8315), (6.426, -0.2706, -0.9239), (6.559, -0.138, -0.9808), (6.535, -0.1084, 0.9808), (6.379, -0.2126, 0.9239), (6.235, -0.3087, 0.8315), (6.109, -0.3928, 0.7071), (6.006, -0.4619, 0.5556), (5.929, -0.5133, 0.3827), (5.882, -0.5449, 0.1951), (5.866, -0.5556, 8.126e-08), (5.882, -0.5449, -0.1951), (5.929, -0.5133, -0.3827), (6.006, -0.4619, -0.5556), (6.109, -0.3928, -0.7071), (6.235, -0.3087, -0.8315), (6.379, -0.2126, -0.9239), (6.535, -0.1084, -0.9808), (6.517, -0.07466, 0.9808), (6.343, -0.1464, 0.9239), (6.184, -0.2126, 0.8315), (6.044, -0.2706, 0.7071), (5.929, -0.3182, 0.5556), (5.843, -0.3536, 0.3827), (5.791, -0.3753, 0.1951), (5.773, -0.3827, 8.107e-08), (5.791, -0.3753, -0.1951), (5.843, -0.3536, -0.3827), (5.929, -0.3182, -0.5556), (6.044, -0.2706, -0.7071), (6.184, -0.2126, -0.8315), (6.343, -0.1464, -0.9239), (6.517, -0.07466, -0.9808), (6.506, -0.03806, 0.9808), (6.322, -0.07466, 0.9239), (6.152, -0.1084, 0.8315), (6.004, -0.138, 0.7071), (5.882, -0.1622, 0.5556), (5.791, -0.1802, 0.3827), (5.735, -0.1913, 0.1951), (5.716, -0.1951, 8.095e-08), (5.735, -0.1913, -0.1951), (5.791, -0.1802, -0.3827), (5.882, -0.1622, -0.5556), (6.004, -0.138, -0.7071), (6.152, -0.1084, -0.8315), (6.322, -0.07466, -0.9239), (6.506, -0.03806, -0.9808), (6.502, -5.502e-07, 0.9808), (6.314, -5.204e-07, 0.9239), (6.141, -5.204e-07, 0.8315), (5.99, -4.235e-07, 0.7071), (5.866, -3.788e-07, 0.5556), (5.773, -5.576e-07, 0.3827), (5.716, -3.341e-07, 0.1951), (5.697, -3.788e-07, 8.091e-08), (5.716, -3.341e-07, -0.1951), (5.773, -5.576e-07, -0.3827), (5.866, -3.788e-07, -0.5556), (5.99, -4.235e-07, -0.7071), (6.141, -4.98e-07, -0.8315), (6.314, -4.905e-07, -0.9239), (6.502, -5.539e-07, -0.9808), (6.506, 0.03806, 0.9808), (6.322, 0.07466, 0.9239), (6.152, 0.1084, 0.8315), (6.004, 0.1379, 0.7071), (5.882, 0.1622, 0.5556), (5.791, 0.1802, 0.3827), (5.735, 0.1913, 0.1951), (5.716, 0.1951, 8.095e-08), (5.735, 0.1913, -0.1951), (5.791, 0.1802, -0.3827), (5.882, 0.1622, -0.5556), (6.004, 0.1379, -0.7071), (6.152, 0.1084, -0.8315), (6.322, 0.07466, -0.9239), (6.506, 0.03806, -0.9808), (6.517, 0.07466, 0.9808), (6.343, 0.1464, 0.9239), (6.184, 0.2126, 0.8315), (6.044, 0.2706, 0.7071), (5.929, 0.3182, 0.5556), (5.843, 0.3536, 0.3827), (5.791, 0.3753, 0.1951), (5.773, 0.3827, 8.107e-08), (5.791, 0.3753, -0.1951), (5.843, 0.3536, -0.3827), (5.929, 0.3182, -0.5556), (6.044, 0.2706, -0.7071), (6.184, 0.2126, -0.8315), (6.343, 0.1464, -0.9239), (6.517, 0.07466, -0.9808), (6.535, 0.1084, 0.9808), (6.379, 0.2126, 0.9239), (6.235, 0.3087, 0.8315), (6.109, 0.3928, 0.7071), (6.006, 0.4619, 0.5556), (5.929, 0.5133, 0.3827), (5.882, 0.5449, 0.1951), (5.866, 0.5556, 8.126e-08), (5.882, 0.5449, -0.1951), (5.929, 0.5133, -0.3827), (6.006, 0.4619, -0.5556), (6.109, 0.3928, -0.7071), (6.235, 0.3087, -0.8315), (6.379, 0.2126, -0.9239), (6.535, 0.1084, -0.9808), (6.559, 0.1379, 0.9808), (6.426, 0.2706, 0.9239), (6.304, 0.3928, 0.8315), (6.197, 0.5, 0.7071), (6.109, 0.5879, 0.5556), (6.044, 0.6533, 0.3827), (6.004, 0.6935, 0.1951), (5.99, 0.7071, 8.151e-08), (6.004, 0.6935, -0.1951), (6.044, 0.6533, -0.3827), (6.109, 0.5879, -0.5556), (6.197, 0.5, -0.7071), (6.304, 0.3928, -0.8315), (6.426, 0.2706, -0.9239), (6.559, 0.1379, -0.9808), (6.589, 0.1622, 0.9808), (6.484, 0.3182, 0.9239), (6.388, 0.4619, 0.8315), (6.304, 0.5879, 0.7071), (6.235, 0.6913, 0.5556), (6.184, 0.7682, 0.3827), (6.152, 0.8155, 0.1951), (6.141, 0.8315, 8.182e-08), (6.152, 0.8155, -0.1951), (6.184, 0.7682, -0.3827), (6.235, 0.6913, -0.5556), (6.304, 0.5879, -0.7071), (6.388, 0.4619, -0.8315), (6.484, 0.3182, -0.9239), (6.589, 0.1622, -0.9808), (6.622, 0.1802, 0.9808), (6.551, 0.3536, 0.9239), (6.484, 0.5133, 0.8315), (6.426, 0.6533, 0.7071), (6.379, 0.7682, 0.5556), (6.343, 0.8536, 0.3827), (6.322, 0.9061, 0.1951), (6.314, 0.9239, 8.217e-08), (6.322, 0.9061, -0.1951), (6.343, 0.8536, -0.3827), (6.379, 0.7682, -0.5556), (6.426, 0.6533, -0.7071), (6.484, 0.5133, -0.8315), (6.551, 0.3536, -0.9239), (6.622, 0.1802, -0.9808), (6.659, 0.1913, 0.9808), (6.622, 0.3753, 0.9239), (6.589, 0.5449, 0.8315), (6.559, 0.6935, 0.7071), (6.535, 0.8155, 0.5556), (6.517, 0.9061, 0.3827), (6.506, 0.9619, 0.1951), (6.502, 0.9808, 8.255e-08), (6.506, 0.9619, -0.1951), (6.517, 0.9061, -0.3827), (6.535, 0.8155, -0.5556), (6.559, 0.6935, -0.7071), (6.589, 0.5449, -0.8315), (6.622, 0.3753, -0.9239), (6.659, 0.1913, -0.9808), (6.697, 0.1951, 0.9808), (6.697, 0.3827, 0.9239), (6.697, 0.5556, 0.8315), (6.697, 0.7071, 0.7071), (6.697, 0.8315, 0.5556), (6.697, 0.9239, 0.3827), (6.697, 0.9808, 0.1951), (6.697, 1.0, 8.295e-08), (6.697, 0.9808, -0.1951), (6.697, 0.9239, -0.3827), (6.697, 0.8315, -0.5556), (6.697, 0.7071, -0.7071), (6.697, 0.5556, -0.8315), (6.697, 0.3827, -0.9239), (6.697, 0.1951, -0.9808), (9.665, 2.43, 2.489), (9.997, 2.364, 1.856), (10.2, 2.323, 1.17), (10.27, 2.309, 0.002452), (10.2, 2.323, -1.205), (9.997, 2.364, -1.892), (9.665, 2.43, -2.525), (8.558, 2.245, 3.5), (9.071, 2.033, 3.044), (9.492, 1.859, 2.489), (9.804, 1.729, 1.856), (9.997, 1.649, 1.17), (10.06, 1.622, 0.002452), (9.997, 1.649, -1.205), (9.804, 1.729, -1.892), (9.492, 1.859, -2.525), (9.071, 2.033, -3.08), (8.558, 2.245, -3.535), (7.844, 2.245, 3.838), (8.37, 1.893, 3.5), (8.832, 1.585, 3.044), (9.21, 1.332, 2.489), (9.492, 1.144, 1.856), (9.665, 1.029, 1.17), (9.723, 0.9894, 0.002452), (9.665, 1.029, -1.205), (9.492, 1.144, -1.892), (9.21, 1.332, -2.525), (8.832, 1.585, -3.08), (8.37, 1.893, -3.535), (7.844, 2.245, -3.874), (7.67, 2.033, 3.838), (8.117, 1.585, 3.5), (8.51, 1.193, 3.044), (8.832, 0.8709, 2.489), (9.071, 0.6317, 1.856), (9.218, 0.4843, 1.17), (9.268, 0.4346, 0.002452), (9.218, 0.4843, -1.205), (9.071, 0.6317, -1.892), (8.832, 0.8709, -2.525), (8.51, 1.193, -3.08), (8.117, 1.585, -3.535), (7.67, 2.033, -3.874), (7.076, 2.43, 4.046), (7.457, 1.859, 3.838), (7.809, 1.332, 3.5), (8.117, 0.8709, 3.044), (8.37, 0.4923, 2.489), (8.558, 0.211, 1.856), (8.674, 0.03773, 1.17), (8.713, -0.02077, 0.002452), (8.674, 0.03773, -1.205), (8.558, 0.211, -1.892), (8.37, 0.4923, -2.525), (8.117, 0.8709, -3.08), (7.809, 1.332, -3.535), (7.457, 1.859, -3.874), (7.076, 2.43, -4.082), (6.952, 2.364, 4.046), (7.215, 1.729, 3.838), (7.457, 1.144, 3.5), (7.67, 0.6317, 3.044), (7.844, 0.211, 2.489), (7.973, -0.1016, 1.856), (8.053, -0.2941, 1.17), (8.08, -0.3591, 0.002452), (8.053, -0.2941, -1.205), (7.973, -0.1016, -1.892), (7.844, 0.211, -2.525), (7.67, 0.6317, -3.08), (7.457, 1.144, -3.535), (7.215, 1.729, -3.874), (6.952, 2.364, -4.082), (6.818, 2.323, 4.046), (6.952, 1.649, 3.838), (7.076, 1.029, 3.5), (7.184, 0.4843, 3.044), (7.273, 0.03773, 2.489), (7.339, -0.2941, 1.856), (7.38, -0.4985, 1.17), (7.393, -0.5675, 0.002452), (7.38, -0.4985, -1.205), (7.339, -0.2941, -1.892), (7.273, 0.03773, -2.525), (7.184, 0.4843, -3.08), (7.076, 1.029, -3.535), (6.952, 1.649, -3.874), (6.818, 2.323, -4.082), (6.679, 2.309, 4.046), (6.679, 1.622, 3.838), (6.679, 0.9894, 3.5), (6.679, 0.4346, 3.044), (6.679, -0.02076, 2.489), (6.679, -0.3591, 1.856), (6.679, -0.5675, 1.17), (6.679, -0.6378, 0.002452), (6.679, -0.5675, -1.205), (6.679, -0.3591, -1.892), (6.679, -0.02076, -2.525), (6.679, 0.4346, -3.08), (6.679, 0.9894, -3.535), (6.679, 1.622, -3.874), (6.679, 2.309, -4.082), (6.54, 2.323, 4.046), (6.406, 1.649, 3.838), (6.282, 1.029, 3.5), (6.174, 0.4843, 3.044), (6.085, 0.03773, 2.489), (6.019, -0.2941, 1.856), (5.978, -0.4985, 1.17), (5.965, -0.5675, 0.002452), (5.978, -0.4985, -1.205), (6.019, -0.2941, -1.892), (6.085, 0.03773, -2.525), (6.174, 0.4843, -3.08), (6.282, 1.029, -3.535), (6.406, 1.649, -3.874), (6.54, 2.323, -4.082), (6.406, 2.364, 4.046), (6.143, 1.729, 3.838), (5.9, 1.144, 3.5), (5.688, 0.6317, 3.044), (5.514, 0.211, 2.489), (5.384, -0.1016, 1.856), (5.305, -0.2941, 1.17), (5.278, -0.3591, 0.002452), (5.305, -0.2941, -1.205), (5.384, -0.1016, -1.892), (5.514, 0.211, -2.525), (5.688, 0.6317, -3.08), (5.9, 1.144, -3.535), (6.143, 1.729, -3.874), (6.406, 2.364, -4.082), (6.282, 2.43, 4.046), (5.9, 1.859, 3.838), (5.549, 1.332, 3.5), (5.241, 0.8709, 3.044), (4.988, 0.4923, 2.489), (4.8, 0.211, 1.856), (4.684, 0.03773, 1.17), (4.645, -0.02076, 0.002452), (4.684, 0.03773, -1.205), (4.8, 0.211, -1.892), (4.988, 0.4923, -2.525), (5.241, 0.8709, -3.08), (5.549, 1.332, -3.535), (5.9, 1.859, -3.874), (6.282, 2.43, -4.082), (5.688, 2.033, 3.838), (5.241, 1.585, 3.5), (4.848, 1.193, 3.044), (4.526, 0.8709, 2.489), (4.287, 0.6317, 1.856), (4.14, 0.4843, 1.17), (4.09, 0.4346, 0.002452), (4.14, 0.4843, -1.205), (4.287, 0.6317, -1.892), (4.526, 0.8709, -2.525), (4.848, 1.193, -3.08), (5.241, 1.585, -3.535), (5.688, 2.033, -3.874), (5.514, 2.245, 3.838), (4.988, 1.893, 3.5), (4.526, 1.585, 3.044), (4.148, 1.332, 2.489), (3.866, 1.144, 1.856), (3.693, 1.029, 1.17), (3.635, 0.9894, 0.002452), (3.693, 1.029, -1.205), (3.866, 1.144, -1.892), (4.148, 1.332, -2.525), (4.526, 1.585, -3.08), (4.988, 1.893, -3.535), (5.514, 2.245, -3.874), (4.8, 2.245, 3.5), (4.287, 2.033, 3.044), (3.866, 1.859, 2.489), (3.554, 1.729, 1.856), (3.361, 1.649, 1.17), (3.296, 1.622, 0.002452), (3.361, 1.649, -1.205), (3.554, 1.729, -1.892), (3.866, 1.859, -2.525), (4.287, 2.033, -3.08), (4.8, 2.245, -3.535), (3.693, 2.43, 2.489), (3.361, 2.364, 1.856), (3.157, 2.323, 1.17), (3.088, 2.309, 0.002452), (3.157, 2.323, -1.205), (3.361, 2.364, -1.892), (3.693, 2.43, -2.525), (3.773, 2.446, 2.589), (3.691, 2.446, 2.489), (4.162, 2.446, 3.044), (3.353, 2.446, 1.404), (3.145, 2.446, 0.7168), (3.074, 2.446, 0.002452), (9.196, 2.446, -3.08), (8.619, 2.446, -3.535), (8.074, 2.446, -3.815), (7.951, 2.446, -3.874), (7.544, 2.446, -3.983), (7.257, 2.446, -4.051), (6.794, 2.446, -3.601), (6.679, 2.446, -3.602), (7.065, 2.446, -3.591), (6.918, 2.446, -3.597), (7.095, 2.446, -4.082), (6.564, 2.446, -3.601), (6.44, 2.446, -3.597), (6.293, 2.446, -3.591), (6.263, 2.446, -4.082), (6.101, 2.446, -4.051), (5.814, 2.446, -3.983), (5.407, 2.446, -3.874), (5.284, 2.446, -3.815), (4.739, 2.446, -3.535), (4.162, 2.446, -3.08), (3.145, 2.446, -0.7119), (3.353, 2.446, -1.399), (3.691, 2.446, -2.032), (3.773, 2.446, -2.625), (7.065, 2.446, 3.595), (7.095, 2.446, 4.046), (6.918, 2.446, 3.602), (6.564, 2.446, 3.606), (6.44, 2.446, 3.602), (6.293, 2.446, 3.595), (6.794, 2.446, 3.606), (6.679, 2.446, 3.607), (6.263, 2.446, 4.046), (7.257, 2.446, 4.015), (7.544, 2.446, 3.947), (6.101, 2.446, 4.015), (8.074, 2.446, 3.78), (8.619, 2.446, 3.5), (5.814, 2.446, 3.947), (5.407, 2.446, 3.838), (7.951, 2.446, 3.838), (9.196, 2.446, 3.044), (4.739, 2.446, 3.5), (5.284, 2.446, 3.78), (9.666, 2.446, 2.489), (10.0, 2.446, 1.404), (9.585, 2.446, 2.589), (10.21, 2.446, 0.7168), (10.21, 2.446, -0.7119), (10.0, 2.446, -1.399), (10.28, 2.446, 0.002452), (9.666, 2.446, -2.032), (9.585, 2.446, -2.625)], [], [(479, 478, 12, 13), (472, 471, 5, 6), (480, 479, 13, 14), (473, 472, 6, 7), (481, 480, 14, 15), (474, 473, 7, 8), (467, 256, 1), (0, 481, 15), (475, 474, 8, 9), (468, 467, 1, 2), (476, 475, 9, 10), (469, 468, 2, 3), (477, 476, 10, 11), (470, 469, 3, 4), (478, 477, 11, 12), (471, 470, 4, 5), (12, 11, 26, 27), (5, 4, 19, 20), (13, 12, 27, 28), (6, 5, 20, 21), (14, 13, 28, 29), (7, 6, 21, 22), (15, 14, 29, 30), (8, 7, 22, 23), (1, 256, 16), (0, 15, 30), (9, 8, 23, 24), (2, 1, 16, 17), (10, 9, 24, 25), (3, 2, 17, 18), (11, 10, 25, 26), (4, 3, 18, 19), (16, 256, 31), (0, 30, 45), (24, 23, 38, 39), (17, 16, 31, 32), (25, 24, 39, 40), (18, 17, 32, 33), (26, 25, 40, 41), (19, 18, 33, 34), (27, 26, 41, 42), (20, 19, 34, 35), (28, 27, 42, 43), (21, 20, 35, 36), (29, 28, 43, 44), (22, 21, 36, 37), (30, 29, 44, 45), (23, 22, 37, 38), (35, 34, 49, 50), (43, 42, 57, 58), (36, 35, 50, 51), (44, 43, 58, 59), (37, 36, 51, 52), (45, 44, 59, 60), (38, 37, 52, 53), (31, 256, 46), (0, 45, 60), (39, 38, 53, 54), (32, 31, 46, 47), (40, 39, 54, 55), (33, 32, 47, 48), (41, 40, 55, 56), (34, 33, 48, 49), (42, 41, 56, 57), (54, 53, 68, 69), (47, 46, 61, 62), (55, 54, 69, 70), (48, 47, 62, 63), (56, 55, 70, 71), (49, 48, 63, 64), (57, 56, 71, 72), (50, 49, 64, 65), (58, 57, 72, 73), (51, 50, 65, 66), (59, 58, 73, 74), (52, 51, 66, 67), (60, 59, 74, 75), (53, 52, 67, 68), (46, 256, 61), (0, 60, 75), (73, 72, 87, 88), (66, 65, 80, 81), (74, 73, 88, 89), (67, 66, 81, 82), (75, 74, 89, 90), (68, 67, 82, 83), (61, 256, 76), (0, 75, 90), (69, 68, 83, 84), (62, 61, 76, 77), (70, 69, 84, 85), (63, 62, 77, 78), (71, 70, 85, 86), (64, 63, 78, 79), (72, 71, 86, 87), (65, 64, 79, 80), (77, 76, 91, 92), (85, 84, 99, 100), (78, 77, 92, 93), (86, 85, 100, 101), (79, 78, 93, 94), (87, 86, 101, 102), (80, 79, 94, 95), (88, 87, 102, 103), (81, 80, 95, 96), (89, 88, 103, 104), (82, 81, 96, 97), (90, 89, 104, 105), (83, 82, 97, 98), (76, 256, 91), (0, 90, 105), (84, 83, 98, 99), (96, 95, 110, 111), (104, 103, 118, 119), (97, 96, 111, 112), (105, 104, 119, 120), (98, 97, 112, 113), (91, 256, 106), (0, 105, 120), (99, 98, 113, 114), (92, 91, 106, 107), (100, 99, 114, 115), (93, 92, 107, 108), (101, 100, 115, 116), (94, 93, 108, 109), (102, 101, 116, 117), (95, 94, 109, 110), (103, 102, 117, 118), (115, 114, 129, 130), (108, 107, 122, 123), (116, 115, 130, 131), (109, 108, 123, 124), (117, 116, 131, 132), (110, 109, 124, 125), (118, 117, 132, 133), (111, 110, 125, 126), (119, 118, 133, 134), (112, 111, 126, 127), (120, 119, 134, 135), (113, 112, 127, 128), (106, 256, 121), (0, 120, 135), (114, 113, 128, 129), (107, 106, 121, 122), (134, 133, 148, 149), (127, 126, 141, 142), (135, 134, 149, 150), (128, 127, 142, 143), (121, 256, 136), (0, 135, 150), (129, 128, 143, 144), (122, 121, 136, 137), (130, 129, 144, 145), (123, 122, 137, 138), (131, 130, 145, 146), (124, 123, 138, 139), (132, 131, 146, 147), (125, 124, 139, 140), (133, 132, 147, 148), (126, 125, 140, 141), (146, 145, 160, 161), (139, 138, 153, 154), (147, 146, 161, 162), (140, 139, 154, 155), (148, 147, 162, 163), (141, 140, 155, 156), (149, 148, 163, 164), (142, 141, 156, 157), (150, 149, 164, 165), (143, 142, 157, 158), (136, 256, 151), (0, 150, 165), (144, 143, 158, 159), (137, 136, 151, 152), (145, 144, 159, 160), (138, 137, 152, 153), (165, 164, 179, 180), (158, 157, 172, 173), (151, 256, 166), (0, 165, 180), (159, 158, 173, 174), (152, 151, 166, 167), (160, 159, 174, 175), (153, 152, 167, 168), (161, 160, 175, 176), (154, 153, 168, 169), (162, 161, 176, 177), (155, 154, 169, 170), (163, 162, 177, 178), (156, 155, 170, 171), (164, 163, 178, 179), (157, 156, 171, 172), (169, 168, 183, 184), (177, 176, 191, 192), (170, 169, 184, 185), (178, 177, 192, 193), (171, 170, 185, 186), (179, 178, 193, 194), (172, 171, 186, 187), (180, 179, 194, 195), (173, 172, 187, 188), (166, 256, 181), (0, 180, 195), (174, 173, 188, 189), (167, 166, 181, 182), (175, 174, 189, 190), (168, 167, 182, 183), (176, 175, 190, 191), (188, 187, 202, 203), (181, 256, 196), (0, 195, 210), (189, 188, 203, 204), (182, 181, 196, 197), (190, 189, 204, 205), (183, 182, 197, 198), (191, 190, 205, 206), (184, 183, 198, 199), (192, 191, 206, 207), (185, 184, 199, 200), (193, 192, 207, 208), (186, 185, 200, 201), (194, 193, 208, 209), (187, 186, 201, 202), (195, 194, 209, 210), (207, 206, 221, 222), (200, 199, 214, 215), (208, 207, 222, 223), (201, 200, 215, 216), (209, 208, 223, 224), (202, 201, 216, 217), (210, 209, 224, 225), (203, 202, 217, 218), (196, 256, 211), (0, 210, 225), (204, 203, 218, 219), (197, 196, 211, 212), (205, 204, 219, 220), (198, 197, 212, 213), (206, 205, 220, 221), (199, 198, 213, 214), (211, 256, 226), (0, 225, 240), (219, 218, 233, 234), (212, 211, 226, 227), (220, 219, 234, 235), (213, 212, 227, 228), (221, 220, 235, 236), (214, 213, 228, 229), (222, 221, 236, 237), (215, 214, 229, 230), (223, 222, 237, 238), (216, 215, 230, 231), (224, 223, 238, 239), (217, 216, 231, 232), (225, 224, 239, 240), (218, 217, 232, 233), (230, 229, 244, 245), (238, 237, 252, 253), (231, 230, 245, 246), (239, 238, 253, 254), (232, 231, 246, 247), (240, 239, 254, 255), (233, 232, 247, 248), (226, 256, 241), (0, 240, 255), (234, 233, 248, 249), (227, 226, 241, 242), (235, 234, 249, 250), (228, 227, 242, 243), (236, 235, 250, 251), (229, 228, 243, 244), (237, 236, 251, 252), (249, 248, 264, 265), (242, 241, 257, 258), (250, 249, 265, 266), (243, 242, 258, 259), (251, 250, 266, 267), (244, 243, 259, 260), (252, 251, 267, 268), (245, 244, 260, 261), (253, 252, 268, 269), (246, 245, 261, 262), (254, 253, 269, 270), (247, 246, 262, 263), (255, 254, 270, 271), (248, 247, 263, 264), (241, 256, 257), (0, 255, 271), (269, 268, 283, 284), (262, 261, 276, 277), (270, 269, 284, 285), (263, 262, 277, 278), (271, 270, 285, 286), (264, 263, 278, 279), (257, 256, 272), (0, 271, 286), (265, 264, 279, 280), (258, 257, 272, 273), (266, 265, 280, 281), (259, 258, 273, 274), (267, 266, 281, 282), (260, 259, 274, 275), (268, 267, 282, 283), (261, 260, 275, 276), (281, 280, 295, 296), (274, 273, 288, 289), (282, 281, 296, 297), (275, 274, 289, 290), (283, 282, 297, 298), (276, 275, 290, 291), (284, 283, 298, 299), (277, 276, 291, 292), (285, 284, 299, 300), (278, 277, 292, 293), (286, 285, 300, 301), (279, 278, 293, 294), (272, 256, 287), (0, 286, 301), (280, 279, 294, 295), (273, 272, 287, 288), (300, 299, 314, 315), (293, 292, 307, 308), (301, 300, 315, 316), (294, 293, 308, 309), (287, 256, 302), (0, 301, 316), (295, 294, 309, 310), (288, 287, 302, 303), (296, 295, 310, 311), (289, 288, 303, 304), (297, 296, 311, 312), (290, 289, 304, 305), (298, 297, 312, 313), (291, 290, 305, 306), (299, 298, 313, 314), (292, 291, 306, 307), (304, 303, 318, 319), (312, 311, 326, 327), (305, 304, 319, 320), (313, 312, 327, 328), (306, 305, 320, 321), (314, 313, 328, 329), (307, 306, 321, 322), (315, 314, 329, 330), (308, 307, 322, 323), (316, 315, 330, 331), (309, 308, 323, 324), (302, 256, 317), (0, 316, 331), (310, 309, 324, 325), (303, 302, 317, 318), (311, 310, 325, 326), (323, 322, 337, 338), (331, 330, 345, 346), (324, 323, 338, 339), (317, 256, 332), (0, 331, 346), (325, 324, 339, 340), (318, 317, 332, 333), (326, 325, 340, 341), (319, 318, 333, 334), (327, 326, 341, 342), (320, 319, 334, 335), (328, 327, 342, 343), (321, 320, 335, 336), (329, 328, 343, 344), (322, 321, 336, 337), (330, 329, 344, 345), (342, 341, 356, 357), (335, 334, 349, 350), (343, 342, 357, 358), (336, 335, 350, 351), (344, 343, 358, 359), (337, 336, 351, 352), (345, 344, 359, 360), (338, 337, 352, 353), (346, 345, 360, 361), (339, 338, 353, 354), (332, 256, 347), (0, 346, 361), (340, 339, 354, 355), (333, 332, 347, 348), (341, 340, 355, 356), (334, 333, 348, 349), (361, 360, 375, 376), (354, 353, 368, 369), (347, 256, 362), (0, 361, 376), (355, 354, 369, 370), (348, 347, 362, 363), (356, 355, 370, 371), (349, 348, 363, 364), (357, 356, 371, 372), (350, 349, 364, 365), (358, 357, 372, 373), (351, 350, 365, 366), (359, 358, 373, 374), (352, 351, 366, 367), (360, 359, 374, 375), (353, 352, 367, 368), (365, 364, 379, 380), (373, 372, 387, 388), (366, 365, 380, 381), (374, 373, 388, 389), (367, 366, 381, 382), (375, 374, 389, 390), (368, 367, 382, 383), (376, 375, 390, 391), (369, 368, 383, 384), (362, 256, 377), (0, 376, 391), (370, 369, 384, 385), (363, 362, 377, 378), (371, 370, 385, 386), (364, 363, 378, 379), (372, 371, 386, 387), (384, 383, 398, 399), (377, 256, 392), (0, 391, 406), (385, 384, 399, 400), (378, 377, 392, 393), (386, 385, 400, 401), (379, 378, 393, 394), (387, 386, 401, 402), (380, 379, 394, 395), (388, 387, 402, 403), (381, 380, 395, 396), (389, 388, 403, 404), (382, 381, 396, 397), (390, 389, 404, 405), (383, 382, 397, 398), (391, 390, 405, 406), (403, 402, 417, 418), (396, 395, 410, 411), (404, 403, 418, 419), (397, 396, 411, 412), (405, 404, 419, 420), (398, 397, 412, 413), (406, 405, 420, 421), (399, 398, 413, 414), (392, 256, 407), (0, 406, 421), (400, 399, 414, 415), (393, 392, 407, 408), (401, 400, 415, 416), (394, 393, 408, 409), (402, 401, 416, 417), (395, 394, 409, 410), (0, 421, 436), (415, 414, 429, 430), (408, 407, 422, 423), (416, 415, 430, 431), (409, 408, 423, 424), (417, 416, 431, 432), (410, 409, 424, 425), (418, 417, 432, 433), (411, 410, 425, 426), (419, 418, 433, 434), (412, 411, 426, 427), (420, 419, 434, 435), (413, 412, 427, 428), (421, 420, 435, 436), (414, 413, 428, 429), (407, 256, 422), (434, 433, 448, 449), (427, 426, 441, 442), (435, 434, 449, 450), (428, 427, 442, 443), (436, 435, 450, 451), (429, 428, 443, 444), (422, 256, 437), (0, 436, 451), (430, 429, 444, 445), (423, 422, 437, 438), (431, 430, 445, 446), (424, 423, 438, 439), (432, 431, 446, 447), (425, 424, 439, 440), (433, 432, 447, 448), (426, 425, 440, 441), (438, 437, 452, 453), (446, 445, 460, 461), (439, 438, 453, 454), (447, 446, 461, 462), (440, 439, 454, 455), (448, 447, 462, 463), (441, 440, 455, 456), (449, 448, 463, 464), (442, 441, 456, 457), (450, 449, 464, 465), (443, 442, 457, 458), (451, 450, 465, 466), (444, 443, 458, 459), (437, 256, 452), (0, 451, 466), (445, 444, 459, 460), (457, 456, 471, 472), (465, 464, 479, 480), (458, 457, 472, 473), (466, 465, 480, 481), (459, 458, 473, 474), (452, 256, 467), (0, 466, 481), (460, 459, 474, 475), (453, 452, 467, 468), (461, 460, 475, 476), (454, 453, 468, 469), (462, 461, 476, 477), (455, 454, 469, 470), (463, 462, 477, 478), (456, 455, 470, 471), (464, 463, 478, 479), (482, 728, 723, 490, 491), (483, 482, 491, 492), (484, 483, 492, 493), (485, 484, 493, 494), (486, 485, 494, 495), (487, 486, 495, 496), (488, 487, 496, 497), (494, 493, 505, 506), (495, 494, 506, 507), (496, 495, 507, 508), (489, 718, 722, 500, 501), (497, 496, 508, 509), (490, 489, 501, 502), (498, 497, 509, 510), (491, 490, 502, 503), (499, 498, 510, 511), (492, 491, 503, 504), (493, 492, 504, 505), (510, 509, 522, 523), (503, 502, 515, 516), (511, 510, 523, 524), (504, 503, 516, 517), (512, 511, 524, 525), (505, 504, 517, 518), (506, 505, 518, 519), (507, 506, 519, 520), (500, 716, 715, 513), (508, 507, 520, 521), (501, 500, 513, 514), (509, 508, 521, 522), (502, 501, 514, 515), (520, 519, 533, 534), (513, 715, 707, 526, 527), (521, 520, 534, 535), (514, 513, 527, 528), (522, 521, 535, 536), (515, 514, 528, 529), (523, 522, 536, 537), (516, 515, 529, 530), (524, 523, 537, 538), (517, 516, 530, 531), (525, 524, 538, 539), (518, 517, 531, 532), (519, 518, 532, 533), (538, 537, 552, 553), (531, 530, 545, 546), (539, 538, 553, 554), (532, 531, 546, 547), (540, 539, 554, 555), (533, 532, 547, 548), (526, 706, 708, 541), (534, 533, 548, 549), (527, 526, 541, 542), (535, 534, 549, 550), (528, 527, 542, 543), (536, 535, 550, 551), (529, 528, 543, 544), (537, 536, 551, 552), (530, 529, 544, 545), (542, 541, 556, 557), (550, 549, 564, 565), (543, 542, 557, 558), (551, 550, 565, 566), (544, 543, 558, 559), (552, 551, 566, 567), (545, 544, 559, 560), (553, 552, 567, 568), (546, 545, 560, 561), (554, 553, 568, 569), (547, 546, 561, 562), (555, 554, 569, 570), (548, 547, 562, 563), (541, 708, 712, 556), (549, 548, 563, 564), (561, 560, 575, 576), (569, 568, 583, 584), (562, 561, 576, 577), (570, 569, 584, 585), (563, 562, 577, 578), (556, 712, 713, 571), (564, 563, 578, 579), (557, 556, 571, 572), (565, 564, 579, 580), (558, 557, 572, 573), (566, 565, 580, 581), (559, 558, 573, 574), (567, 566, 581, 582), (560, 559, 574, 575), (568, 567, 582, 583), (580, 579, 594, 595), (573, 572, 587, 588), (581, 580, 595, 596), (574, 573, 588, 589), (582, 581, 596, 597), (575, 574, 589, 590), (583, 582, 597, 598), (576, 575, 590, 591), (584, 583, 598, 599), (577, 576, 591, 592), (585, 584, 599, 600), (578, 577, 592, 593), (571, 713, 709, 586), (579, 578, 593, 594), (572, 571, 586, 587), (599, 598, 613, 614), (592, 591, 606, 607), (600, 599, 614, 615), (593, 592, 607, 608), (586, 709, 710, 601), (594, 593, 608, 609), (587, 586, 601, 602), (595, 594, 609, 610), (588, 587, 602, 603), (596, 595, 610, 611), (589, 588, 603, 604), (597, 596, 611, 612), (590, 589, 604, 605), (598, 597, 612, 613), (591, 590, 605, 606), (603, 602, 617, 618), (611, 610, 625, 626), (604, 603, 618, 619), (612, 611, 626, 627), (605, 604, 619, 620), (613, 612, 627, 628), (606, 605, 620, 621), (614, 613, 628, 629), (607, 606, 621, 622), (615, 614, 629, 630), (608, 607, 622, 623), (601, 710, 711, 616), (609, 608, 623, 624), (602, 601, 616, 617), (610, 609, 624, 625), (622, 621, 635, 636), (630, 629, 643, 696, 695), (623, 622, 636, 637), (616, 711, 714), (624, 623, 637, 638), (617, 616, 714, 717, 631), (625, 624, 638, 639), (618, 617, 631, 632), (626, 625, 639, 640), (619, 618, 632, 633), (627, 626, 640, 641), (620, 619, 633, 634), (628, 627, 641, 642), (621, 620, 634, 635), (629, 628, 642, 643), (640, 639, 652, 653), (633, 632, 645, 646), (641, 640, 653, 654), (634, 633, 646, 647), (642, 641, 654, 655), (635, 634, 647, 648), (643, 642, 655, 656), (636, 635, 648, 649), (637, 636, 649, 650), (638, 637, 650, 651), (631, 717, 720, 644), (639, 638, 651, 652), (632, 631, 644, 645), (650, 649, 661, 662), (651, 650, 662, 663), (644, 720, 721), (652, 651, 663, 664), (645, 644, 721, 725, 657), (653, 652, 664, 665), (646, 645, 657, 658), (654, 653, 665, 666), (647, 646, 658, 659), (655, 654, 666, 667), (648, 647, 659, 660), (656, 655, 667, 699, 698), (649, 648, 660, 661), (666, 665, 674, 705, 701), (659, 658, 677, 675, 668), (667, 666, 701, 700), (660, 659, 668, 669), (661, 660, 669, 670), (662, 661, 670, 671), (663, 662, 671, 672), (664, 663, 672, 673), (657, 725, 724), (665, 664, 673, 674), (658, 657, 724, 677), (672, 671, 680, 702), (673, 672, 702, 703), (674, 673, 703, 704), (668, 675, 676), (669, 668, 676, 678), (670, 669, 678, 679), (671, 670, 679, 680), (692, 688, 585, 600), (734, 733, 488), (683, 682, 499), (704, 705, 674), (729, 732, 730, 731, 733, 734, 681, 682, 683, 684, 685, 686, 691, 689, 690, 687, 688, 692, 693, 694, 695, 696, 697, 698, 699, 700, 701, 705, 704, 703, 702, 680, 679, 678, 676, 675, 677, 724, 725, 721, 720, 717, 714, 711, 710, 709, 713, 712, 708, 706, 707, 715, 716, 722, 718, 719, 723, 728, 726, 727), (730, 732, 485, 486), (681, 734, 488, 497, 498), (691, 686, 525, 539, 540), (684, 683, 499, 511, 512), (689, 691, 540), (682, 681, 498, 499), (690, 689, 540, 555), (729, 727, 483, 484), (686, 685, 512, 525), (688, 687, 570, 585), (722, 716, 500), (732, 729, 484, 485), (723, 719, 489, 490), (693, 692, 600, 615), (726, 728, 482), (694, 693, 615, 630), (731, 730, 486, 487), (698, 697, 656), (733, 731, 487, 488), (719, 718, 489), (697, 696, 643, 656), (727, 726, 482, 483), (685, 684, 512), (695, 694, 630), (707, 706, 526), (687, 690, 555, 570), (700, 699, 667), (1214, 1213, 747, 748), (1207, 1206, 740, 741), (1215, 1214, 748, 749), (1208, 1207, 741, 742), (1216, 1215, 749, 750), (1209, 1208, 742, 743), (1202, 991, 736), (735, 1216, 750), (1210, 1209, 743, 744), (1203, 1202, 736, 737), (1211, 1210, 744, 745), (1204, 1203, 737, 738), (1212, 1211, 745, 746), (1205, 1204, 738, 739), (1213, 1212, 746, 747), (1206, 1205, 739, 740), (747, 746, 761, 762), (740, 739, 754, 755), (748, 747, 762, 763), (741, 740, 755, 756), (749, 748, 763, 764), (742, 741, 756, 757), (750, 749, 764, 765), (743, 742, 757, 758), (736, 991, 751), (735, 750, 765), (744, 743, 758, 759), (737, 736, 751, 752), (745, 744, 759, 760), (738, 737, 752, 753), (746, 745, 760, 761), (739, 738, 753, 754), (751, 991, 766), (735, 765, 780), (759, 758, 773, 774), (752, 751, 766, 767), (760, 759, 774, 775), (753, 752, 767, 768), (761, 760, 775, 776), (754, 753, 768, 769), (762, 761, 776, 777), (755, 754, 769, 770), (763, 762, 777, 778), (756, 755, 770, 771), (764, 763, 778, 779), (757, 756, 771, 772), (765, 764, 779, 780), (758, 757, 772, 773), (770, 769, 784, 785), (778, 777, 792, 793), (771, 770, 785, 786), (779, 778, 793, 794), (772, 771, 786, 787), (780, 779, 794, 795), (773, 772, 787, 788), (766, 991, 781), (735, 780, 795), (774, 773, 788, 789), (767, 766, 781, 782), (775, 774, 789, 790), (768, 767, 782, 783), (776, 775, 790, 791), (769, 768, 783, 784), (777, 776, 791, 792), (789, 788, 803, 804), (782, 781, 796, 797), (790, 789, 804, 805), (783, 782, 797, 798), (791, 790, 805, 806), (784, 783, 798, 799), (792, 791, 806, 807), (785, 784, 799, 800), (793, 792, 807, 808), (786, 785, 800, 801), (794, 793, 808, 809), (787, 786, 801, 802), (795, 794, 809, 810), (788, 787, 802, 803), (781, 991, 796), (735, 795, 810), (808, 807, 822, 823), (801, 800, 815, 816), (809, 808, 823, 824), (802, 801, 816, 817), (810, 809, 824, 825), (803, 802, 817, 818), (796, 991, 811), (735, 810, 825), (804, 803, 818, 819), (797, 796, 811, 812), (805, 804, 819, 820), (798, 797, 812, 813), (806, 805, 820, 821), (799, 798, 813, 814), (807, 806, 821, 822), (800, 799, 814, 815), (812, 811, 826, 827), (820, 819, 834, 835), (813, 812, 827, 828), (821, 820, 835, 836), (814, 813, 828, 829), (822, 821, 836, 837), (815, 814, 829, 830), (823, 822, 837, 838), (816, 815, 830, 831), (824, 823, 838, 839), (817, 816, 831, 832), (825, 824, 839, 840), (818, 817, 832, 833), (811, 991, 826), (735, 825, 840), (819, 818, 833, 834), (831, 830, 845, 846), (839, 838, 853, 854), (832, 831, 846, 847), (840, 839, 854, 855), (833, 832, 847, 848), (826, 991, 841), (735, 840, 855), (834, 833, 848, 849), (827, 826, 841, 842), (835, 834, 849, 850), (828, 827, 842, 843), (836, 835, 850, 851), (829, 828, 843, 844), (837, 836, 851, 852), (830, 829, 844, 845), (838, 837, 852, 853), (850, 849, 864, 865), (843, 842, 857, 858), (851, 850, 865, 866), (844, 843, 858, 859), (852, 851, 866, 867), (845, 844, 859, 860), (853, 852, 867, 868), (846, 845, 860, 861), (854, 853, 868, 869), (847, 846, 861, 862), (855, 854, 869, 870), (848, 847, 862, 863), (841, 991, 856), (735, 855, 870), (849, 848, 863, 864), (842, 841, 856, 857), (869, 868, 883, 884), (862, 861, 876, 877), (870, 869, 884, 885), (863, 862, 877, 878), (856, 991, 871), (735, 870, 885), (864, 863, 878, 879), (857, 856, 871, 872), (865, 864, 879, 880), (858, 857, 872, 873), (866, 865, 880, 881), (859, 858, 873, 874), (867, 866, 881, 882), (860, 859, 874, 875), (868, 867, 882, 883), (861, 860, 875, 876), (881, 880, 895, 896), (874, 873, 888, 889), (882, 881, 896, 897), (875, 874, 889, 890), (883, 882, 897, 898), (876, 875, 890, 891), (884, 883, 898, 899), (877, 876, 891, 892), (885, 884, 899, 900), (878, 877, 892, 893), (871, 991, 886), (735, 885, 900), (879, 878, 893, 894), (872, 871, 886, 887), (880, 879, 894, 895), (873, 872, 887, 888), (900, 899, 914, 915), (893, 892, 907, 908), (886, 991, 901), (735, 900, 915), (894, 893, 908, 909), (887, 886, 901, 902), (895, 894, 909, 910), (888, 887, 902, 903), (896, 895, 910, 911), (889, 888, 903, 904), (897, 896, 911, 912), (890, 889, 904, 905), (898, 897, 912, 913), (891, 890, 905, 906), (899, 898, 913, 914), (892, 891, 906, 907), (904, 903, 918, 919), (912, 911, 926, 927), (905, 904, 919, 920), (913, 912, 927, 928), (906, 905, 920, 921), (914, 913, 928, 929), (907, 906, 921, 922), (915, 914, 929, 930), (908, 907, 922, 923), (901, 991, 916), (735, 915, 930), (909, 908, 923, 924), (902, 901, 916, 917), (910, 909, 924, 925), (903, 902, 917, 918), (911, 910, 925, 926), (923, 922, 937, 938), (916, 991, 931), (735, 930, 945), (924, 923, 938, 939), (917, 916, 931, 932), (925, 924, 939, 940), (918, 917, 932, 933), (926, 925, 940, 941), (919, 918, 933, 934), (927, 926, 941, 942), (920, 919, 934, 935), (928, 927, 942, 943), (921, 920, 935, 936), (929, 928, 943, 944), (922, 921, 936, 937), (930, 929, 944, 945), (942, 941, 956, 957), (935, 934, 949, 950), (943, 942, 957, 958), (936, 935, 950, 951), (944, 943, 958, 959), (937, 936, 951, 952), (945, 944, 959, 960), (938, 937, 952, 953), (931, 991, 946), (735, 945, 960), (939, 938, 953, 954), (932, 931, 946, 947), (940, 939, 954, 955), (933, 932, 947, 948), (941, 940, 955, 956), (934, 933, 948, 949), (946, 991, 961), (735, 960, 975), (954, 953, 968, 969), (947, 946, 961, 962), (955, 954, 969, 970), (948, 947, 962, 963), (956, 955, 970, 971), (949, 948, 963, 964), (957, 956, 971, 972), (950, 949, 964, 965), (958, 957, 972, 973), (951, 950, 965, 966), (959, 958, 973, 974), (952, 951, 966, 967), (960, 959, 974, 975), (953, 952, 967, 968), (965, 964, 979, 980), (973, 972, 987, 988), (966, 965, 980, 981), (974, 973, 988, 989), (967, 966, 981, 982), (975, 974, 989, 990), (968, 967, 982, 983), (961, 991, 976), (735, 975, 990), (969, 968, 983, 984), (962, 961, 976, 977), (970, 969, 984, 985), (963, 962, 977, 978), (971, 970, 985, 986), (964, 963, 978, 979), (972, 971, 986, 987), (984, 983, 999, 1000), (977, 976, 992, 993), (985, 984, 1000, 1001), (978, 977, 993, 994), (986, 985, 1001, 1002), (979, 978, 994, 995), (987, 986, 1002, 1003), (980, 979, 995, 996), (988, 987, 1003, 1004), (981, 980, 996, 997), (989, 988, 1004, 1005), (982, 981, 997, 998), (990, 989, 1005, 1006), (983, 982, 998, 999), (976, 991, 992), (735, 990, 1006), (1004, 1003, 1018, 1019), (997, 996, 1011, 1012), (1005, 1004, 1019, 1020), (998, 997, 1012, 1013), (1006, 1005, 1020, 1021), (999, 998, 1013, 1014), (992, 991, 1007), (735, 1006, 1021), (1000, 999, 1014, 1015), (993, 992, 1007, 1008), (1001, 1000, 1015, 1016), (994, 993, 1008, 1009), (1002, 1001, 1016, 1017), (995, 994, 1009, 1010), (1003, 1002, 1017, 1018), (996, 995, 1010, 1011), (1016, 1015, 1030, 1031), (1009, 1008, 1023, 1024), (1017, 1016, 1031, 1032), (1010, 1009, 1024, 1025), (1018, 1017, 1032, 1033), (1011, 1010, 1025, 1026), (1019, 1018, 1033, 1034), (1012, 1011, 1026, 1027), (1020, 1019, 1034, 1035), (1013, 1012, 1027, 1028), (1021, 1020, 1035, 1036), (1014, 1013, 1028, 1029), (1007, 991, 1022), (735, 1021, 1036), (1015, 1014, 1029, 1030), (1008, 1007, 1022, 1023), (1035, 1034, 1049, 1050), (1028, 1027, 1042, 1043), (1036, 1035, 1050, 1051), (1029, 1028, 1043, 1044), (1022, 991, 1037), (735, 1036, 1051), (1030, 1029, 1044, 1045), (1023, 1022, 1037, 1038), (1031, 1030, 1045, 1046), (1024, 1023, 1038, 1039), (1032, 1031, 1046, 1047), (1025, 1024, 1039, 1040), (1033, 1032, 1047, 1048), (1026, 1025, 1040, 1041), (1034, 1033, 1048, 1049), (1027, 1026, 1041, 1042), (1039, 1038, 1053, 1054), (1047, 1046, 1061, 1062), (1040, 1039, 1054, 1055), (1048, 1047, 1062, 1063), (1041, 1040, 1055, 1056), (1049, 1048, 1063, 1064), (1042, 1041, 1056, 1057), (1050, 1049, 1064, 1065), (1043, 1042, 1057, 1058), (1051, 1050, 1065, 1066), (1044, 1043, 1058, 1059), (1037, 991, 1052), (735, 1051, 1066), (1045, 1044, 1059, 1060), (1038, 1037, 1052, 1053), (1046, 1045, 1060, 1061), (1058, 1057, 1072, 1073), (1066, 1065, 1080, 1081), (1059, 1058, 1073, 1074), (1052, 991, 1067), (735, 1066, 1081), (1060, 1059, 1074, 1075), (1053, 1052, 1067, 1068), (1061, 1060, 1075, 1076), (1054, 1053, 1068, 1069), (1062, 1061, 1076, 1077), (1055, 1054, 1069, 1070), (1063, 1062, 1077, 1078), (1056, 1055, 1070, 1071), (1064, 1063, 1078, 1079), (1057, 1056, 1071, 1072), (1065, 1064, 1079, 1080), (1077, 1076, 1091, 1092), (1070, 1069, 1084, 1085), (1078, 1077, 1092, 1093), (1071, 1070, 1085, 1086), (1079, 1078, 1093, 1094), (1072, 1071, 1086, 1087), (1080, 1079, 1094, 1095), (1073, 1072, 1087, 1088), (1081, 1080, 1095, 1096), (1074, 1073, 1088, 1089), (1067, 991, 1082), (735, 1081, 1096), (1075, 1074, 1089, 1090), (1068, 1067, 1082, 1083), (1076, 1075, 1090, 1091), (1069, 1068, 1083, 1084), (1096, 1095, 1110, 1111), (1089, 1088, 1103, 1104), (1082, 991, 1097), (735, 1096, 1111), (1090, 1089, 1104, 1105), (1083, 1082, 1097, 1098), (1091, 1090, 1105, 1106), (1084, 1083, 1098, 1099), (1092, 1091, 1106, 1107), (1085, 1084, 1099, 1100), (1093, 1092, 1107, 1108), (1086, 1085, 1100, 1101), (1094, 1093, 1108, 1109), (1087, 1086, 1101, 1102), (1095, 1094, 1109, 1110), (1088, 1087, 1102, 1103), (1100, 1099, 1114, 1115), (1108, 1107, 1122, 1123), (1101, 1100, 1115, 1116), (1109, 1108, 1123, 1124), (1102, 1101, 1116, 1117), (1110, 1109, 1124, 1125), (1103, 1102, 1117, 1118), (1111, 1110, 1125, 1126), (1104, 1103, 1118, 1119), (1097, 991, 1112), (735, 1111, 1126), (1105, 1104, 1119, 1120), (1098, 1097, 1112, 1113), (1106, 1105, 1120, 1121), (1099, 1098, 1113, 1114), (1107, 1106, 1121, 1122), (1119, 1118, 1133, 1134), (1112, 991, 1127), (735, 1126, 1141), (1120, 1119, 1134, 1135), (1113, 1112, 1127, 1128), (1121, 1120, 1135, 1136), (1114, 1113, 1128, 1129), (1122, 1121, 1136, 1137), (1115, 1114, 1129, 1130), (1123, 1122, 1137, 1138), (1116, 1115, 1130, 1131), (1124, 1123, 1138, 1139), (1117, 1116, 1131, 1132), (1125, 1124, 1139, 1140), (1118, 1117, 1132, 1133), (1126, 1125, 1140, 1141), (1138, 1137, 1152, 1153), (1131, 1130, 1145, 1146), (1139, 1138, 1153, 1154), (1132, 1131, 1146, 1147), (1140, 1139, 1154, 1155), (1133, 1132, 1147, 1148), (1141, 1140, 1155, 1156), (1134, 1133, 1148, 1149), (1127, 991, 1142), (735, 1141, 1156), (1135, 1134, 1149, 1150), (1128, 1127, 1142, 1143), (1136, 1135, 1150, 1151), (1129, 1128, 1143, 1144), (1137, 1136, 1151, 1152), (1130, 1129, 1144, 1145), (735, 1156, 1171), (1150, 1149, 1164, 1165), (1143, 1142, 1157, 1158), (1151, 1150, 1165, 1166), (1144, 1143, 1158, 1159), (1152, 1151, 1166, 1167), (1145, 1144, 1159, 1160), (1153, 1152, 1167, 1168), (1146, 1145, 1160, 1161), (1154, 1153, 1168, 1169), (1147, 1146, 1161, 1162), (1155, 1154, 1169, 1170), (1148, 1147, 1162, 1163), (1156, 1155, 1170, 1171), (1149, 1148, 1163, 1164), (1142, 991, 1157), (1169, 1168, 1183, 1184), (1162, 1161, 1176, 1177), (1170, 1169, 1184, 1185), (1163, 1162, 1177, 1178), (1171, 1170, 1185, 1186), (1164, 1163, 1178, 1179), (1157, 991, 1172), (735, 1171, 1186), (1165, 1164, 1179, 1180), (1158, 1157, 1172, 1173), (1166, 1165, 1180, 1181), (1159, 1158, 1173, 1174), (1167, 1166, 1181, 1182), (1160, 1159, 1174, 1175), (1168, 1167, 1182, 1183), (1161, 1160, 1175, 1176), (1173, 1172, 1187, 1188), (1181, 1180, 1195, 1196), (1174, 1173, 1188, 1189), (1182, 1181, 1196, 1197), (1175, 1174, 1189, 1190), (1183, 1182, 1197, 1198), (1176, 1175, 1190, 1191), (1184, 1183, 1198, 1199), (1177, 1176, 1191, 1192), (1185, 1184, 1199, 1200), (1178, 1177, 1192, 1193), (1186, 1185, 1200, 1201), (1179, 1178, 1193, 1194), (1172, 991, 1187), (735, 1186, 1201), (1180, 1179, 1194, 1195), (1192, 1191, 1206, 1207), (1200, 1199, 1214, 1215), (1193, 1192, 1207, 1208), (1201, 1200, 1215, 1216), (1194, 1193, 1208, 1209), (1187, 991, 1202), (735, 1201, 1216), (1195, 1194, 1209, 1210), (1188, 1187, 1202, 1203), (1196, 1195, 1210, 1211), (1189, 1188, 1203, 1204), (1197, 1196, 1211, 1212), (1190, 1189, 1204, 1205), (1198, 1197, 1212, 1213), (1191, 1190, 1205, 1206), (1199, 1198, 1213, 1214), (1217, 1463, 1458, 1225, 1226), (1218, 1217, 1226, 1227), (1219, 1218, 1227, 1228), (1220, 1219, 1228, 1229), (1221, 1220, 1229, 1230), (1222, 1221, 1230, 1231), (1223, 1222, 1231, 1232), (1229, 1228, 1240, 1241), (1230, 1229, 1241, 1242), (1231, 1230, 1242, 1243), (1224, 1453, 1457, 1235, 1236), (1232, 1231, 1243, 1244), (1225, 1224, 1236, 1237), (1233, 1232, 1244, 1245), (1226, 1225, 1237, 1238), (1234, 1233, 1245, 1246), (1227, 1226, 1238, 1239), (1228, 1227, 1239, 1240), (1245, 1244, 1257, 1258), (1238, 1237, 1250, 1251), (1246, 1245, 1258, 1259), (1239, 1238, 1251, 1252), (1247, 1246, 1259, 1260), (1240, 1239, 1252, 1253), (1241, 1240, 1253, 1254), (1242, 1241, 1254, 1255), (1235, 1451, 1450, 1248), (1243, 1242, 1255, 1256), (1236, 1235, 1248, 1249), (1244, 1243, 1256, 1257), (1237, 1236, 1249, 1250), (1255, 1254, 1268, 1269), (1248, 1450, 1442, 1261, 1262), (1256, 1255, 1269, 1270), (1249, 1248, 1262, 1263), (1257, 1256, 1270, 1271), (1250, 1249, 1263, 1264), (1258, 1257, 1271, 1272), (1251, 1250, 1264, 1265), (1259, 1258, 1272, 1273), (1252, 1251, 1265, 1266), (1260, 1259, 1273, 1274), (1253, 1252, 1266, 1267), (1254, 1253, 1267, 1268), (1273, 1272, 1287, 1288), (1266, 1265, 1280, 1281), (1274, 1273, 1288, 1289), (1267, 1266, 1281, 1282), (1275, 1274, 1289, 1290), (1268, 1267, 1282, 1283), (1261, 1441, 1443, 1276), (1269, 1268, 1283, 1284), (1262, 1261, 1276, 1277), (1270, 1269, 1284, 1285), (1263, 1262, 1277, 1278), (1271, 1270, 1285, 1286), (1264, 1263, 1278, 1279), (1272, 1271, 1286, 1287), (1265, 1264, 1279, 1280), (1277, 1276, 1291, 1292), (1285, 1284, 1299, 1300), (1278, 1277, 1292, 1293), (1286, 1285, 1300, 1301), (1279, 1278, 1293, 1294), (1287, 1286, 1301, 1302), (1280, 1279, 1294, 1295), (1288, 1287, 1302, 1303), (1281, 1280, 1295, 1296), (1289, 1288, 1303, 1304), (1282, 1281, 1296, 1297), (1290, 1289, 1304, 1305), (1283, 1282, 1297, 1298), (1276, 1443, 1447, 1291), (1284, 1283, 1298, 1299), (1296, 1295, 1310, 1311), (1304, 1303, 1318, 1319), (1297, 1296, 1311, 1312), (1305, 1304, 1319, 1320), (1298, 1297, 1312, 1313), (1291, 1447, 1448, 1306), (1299, 1298, 1313, 1314), (1292, 1291, 1306, 1307), (1300, 1299, 1314, 1315), (1293, 1292, 1307, 1308), (1301, 1300, 1315, 1316), (1294, 1293, 1308, 1309), (1302, 1301, 1316, 1317), (1295, 1294, 1309, 1310), (1303, 1302, 1317, 1318), (1315, 1314, 1329, 1330), (1308, 1307, 1322, 1323), (1316, 1315, 1330, 1331), (1309, 1308, 1323, 1324), (1317, 1316, 1331, 1332), (1310, 1309, 1324, 1325), (1318, 1317, 1332, 1333), (1311, 1310, 1325, 1326), (1319, 1318, 1333, 1334), (1312, 1311, 1326, 1327), (1320, 1319, 1334, 1335), (1313, 1312, 1327, 1328), (1306, 1448, 1444, 1321), (1314, 1313, 1328, 1329), (1307, 1306, 1321, 1322), (1334, 1333, 1348, 1349), (1327, 1326, 1341, 1342), (1335, 1334, 1349, 1350), (1328, 1327, 1342, 1343), (1321, 1444, 1445, 1336), (1329, 1328, 1343, 1344), (1322, 1321, 1336, 1337), (1330, 1329, 1344, 1345), (1323, 1322, 1337, 1338), (1331, 1330, 1345, 1346), (1324, 1323, 1338, 1339), (1332, 1331, 1346, 1347), (1325, 1324, 1339, 1340), (1333, 1332, 1347, 1348), (1326, 1325, 1340, 1341), (1338, 1337, 1352, 1353), (1346, 1345, 1360, 1361), (1339, 1338, 1353, 1354), (1347, 1346, 1361, 1362), (1340, 1339, 1354, 1355), (1348, 1347, 1362, 1363), (1341, 1340, 1355, 1356), (1349, 1348, 1363, 1364), (1342, 1341, 1356, 1357), (1350, 1349, 1364, 1365), (1343, 1342, 1357, 1358), (1336, 1445, 1446, 1351), (1344, 1343, 1358, 1359), (1337, 1336, 1351, 1352), (1345, 1344, 1359, 1360), (1357, 1356, 1370, 1371), (1365, 1364, 1378, 1431, 1430), (1358, 1357, 1371, 1372), (1351, 1446, 1449), (1359, 1358, 1372, 1373), (1352, 1351, 1449, 1452, 1366), (1360, 1359, 1373, 1374), (1353, 1352, 1366, 1367), (1361, 1360, 1374, 1375), (1354, 1353, 1367, 1368), (1362, 1361, 1375, 1376), (1355, 1354, 1368, 1369), (1363, 1362, 1376, 1377), (1356, 1355, 1369, 1370), (1364, 1363, 1377, 1378), (1375, 1374, 1387, 1388), (1368, 1367, 1380, 1381), (1376, 1375, 1388, 1389), (1369, 1368, 1381, 1382), (1377, 1376, 1389, 1390), (1370, 1369, 1382, 1383), (1378, 1377, 1390, 1391), (1371, 1370, 1383, 1384), (1372, 1371, 1384, 1385), (1373, 1372, 1385, 1386), (1366, 1452, 1455, 1379), (1374, 1373, 1386, 1387), (1367, 1366, 1379, 1380), (1385, 1384, 1396, 1397), (1386, 1385, 1397, 1398), (1379, 1455, 1456), (1387, 1386, 1398, 1399), (1380, 1379, 1456, 1460, 1392), (1388, 1387, 1399, 1400), (1381, 1380, 1392, 1393), (1389, 1388, 1400, 1401), (1382, 1381, 1393, 1394), (1390, 1389, 1401, 1402), (1383, 1382, 1394, 1395), (1391, 1390, 1402, 1434, 1433), (1384, 1383, 1395, 1396), (1401, 1400, 1409, 1440, 1436), (1394, 1393, 1412, 1410, 1403), (1402, 1401, 1436, 1435), (1395, 1394, 1403, 1404), (1396, 1395, 1404, 1405), (1397, 1396, 1405, 1406), (1398, 1397, 1406, 1407), (1399, 1398, 1407, 1408), (1392, 1460, 1459), (1400, 1399, 1408, 1409), (1393, 1392, 1459, 1412), (1407, 1406, 1415, 1437), (1408, 1407, 1437, 1438), (1409, 1408, 1438, 1439), (1403, 1410, 1411), (1404, 1403, 1411, 1413), (1405, 1404, 1413, 1414), (1406, 1405, 1414, 1415), (1427, 1423, 1320, 1335), (1469, 1468, 1223), (1418, 1417, 1234), (1439, 1440, 1409), (1464, 1467, 1465, 1466, 1468, 1469, 1416, 1417, 1418, 1419, 1420, 1421, 1426, 1424, 1425, 1422, 1423, 1427, 1428, 1429, 1430, 1431, 1432, 1433, 1434, 1435, 1436, 1440, 1439, 1438, 1437, 1415, 1414, 1413, 1411, 1410, 1412, 1459, 1460, 1456, 1455, 1452, 1449, 1446, 1445, 1444, 1448, 1447, 1443, 1441, 1442, 1450, 1451, 1457, 1453, 1454, 1458, 1463, 1461, 1462), (1465, 1467, 1220, 1221), (1416, 1469, 1223, 1232, 1233), (1426, 1421, 1260, 1274, 1275), (1419, 1418, 1234, 1246, 1247), (1424, 1426, 1275), (1417, 1416, 1233, 1234), (1425, 1424, 1275, 1290), (1464, 1462, 1218, 1219), (1421, 1420, 1247, 1260), (1423, 1422, 1305, 1320), (1457, 1451, 1235), (1467, 1464, 1219, 1220), (1458, 1454, 1224, 1225), (1428, 1427, 1335, 1350), (1461, 1463, 1217), (1429, 1428, 1350, 1365), (1466, 1465, 1221, 1222), (1433, 1432, 1391), (1468, 1466, 1222, 1223), (1454, 1453, 1224), (1432, 1431, 1378, 1391), (1462, 1461, 1217, 1218), (1420, 1419, 1247), (1430, 1429, 1365), (1442, 1441, 1261), (1422, 1425, 1290, 1305), (1435, 1434, 1402)])
me_sphere_002.use_remesh_preserve_volume = False
me_sphere_002.use_remesh_preserve_attributes = False
me_sphere_002.use_mirror_vertex_groups = False
me_sphere_002.update()

# ---- objects
ob_lamp = bpy.data.objects.new('Lamp', light_lamp)
ob_camera = bpy.data.objects.new('Camera', cam_camera)
ob_sphere_000 = bpy.data.objects.new('Sphere.000', me_sphere_002)

# ---- transforms, parenting, visibility, modifiers, constraints
ob_lamp.location = (4.076, 1.005, 5.904)
ob_lamp.rotation_euler = (0.6503, 0.05522, 1.866)
ob_lamp.lock_rotations_4d = False
ob_lamp.empty_display_type = 'ARROWS'
ob_lamp.color = (0.0, 0.0, 0.0, 0.0)
ob_lamp.lineart.crease_threshold = 0.0
ob_camera.location = (7.481, -6.508, 5.344)
ob_camera.rotation_euler = (1.109, 0.0, 0.8149)
ob_camera.lock_rotations_4d = False
ob_camera.empty_display_type = 'ARROWS'
ob_camera.color = (0.0, 0.0, 0.0, 0.0)
ob_camera.display_type = 'WIRE'
ob_camera.lineart.crease_threshold = 0.0
ob_sphere_000.location = (-0.9213, -0.8132, 0.02003)
ob_sphere_000.scale = (0.2731, 0.2731, 0.2731)
ob_sphere_000.lineart.crease_threshold = 0.0

# ---- collection membership
col_collection_1.objects.link(ob_lamp)
col_collection_1.objects.link(ob_camera)
col_collection_1.objects.link(ob_sphere_000)

# ---- scene / render settings (as saved in the file)
scene.camera = ob_camera
scene.frame_start = 1; scene.frame_end = 250; scene.frame_set(0)
scene.render.engine = 'BLENDER_EEVEE_NEXT'
scene.render.resolution_percentage = 50
scene.render.dither_intensity = 0.0
scene.cycles.use_denoising = False
scene.cycles.samples = 128
scene.cycles.sampling_pattern = 'TABULATED_SOBOL'
scene.cycles.use_adaptive_sampling = False
scene.cycles.use_light_tree = False
scene.cycles.blur_glossy = 0.0
scene.cycles.sample_clamp_indirect = 0.0
scene.view_settings.view_transform = 'Standard'
bpy.context.view_layer.update()
